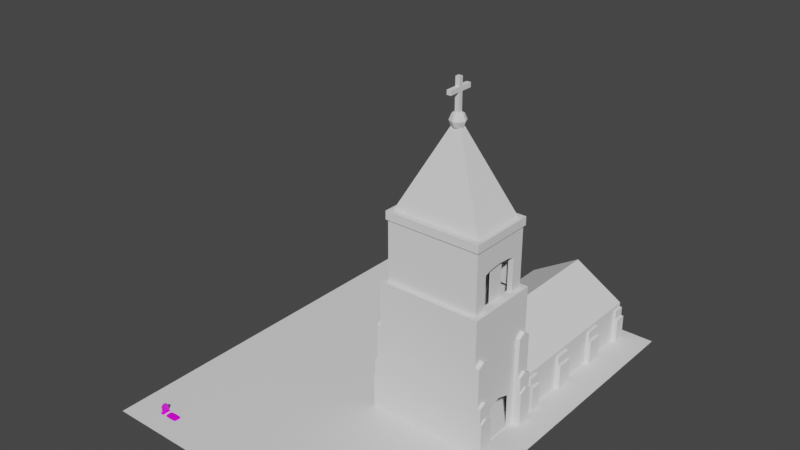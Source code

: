 # Source: GraveyardV2.blend  (saved by Blender 2.93.21; exported with 4.5.12 LTS)
import bpy
from mathutils import Matrix  # noqa: F401  (used for matrix-valued properties, if any)

bpy.ops.wm.read_factory_settings(use_empty=True)
scene = bpy.context.scene
scene.name = 'Scene'

# ---- collections
col_collection = bpy.data.collections.new('Collection'); scene.collection.children.link(col_collection)

# ---- images (referenced by path relative to the original .blend; pixels are not part of the script)
import os
ASSET_DIR = os.environ.get("B2B_ASSET_DIR", "")  # directory of the original .blend (textures are referenced by path, not embedded)
HERE = os.path.dirname(os.path.abspath(__file__))  # packed textures are extracted next to this script under _unpacked/

def load_image(name, relpath, width, height, colorspace="sRGB"):
    """Load a texture the original file referenced (path relative to the .blend, or extracted next to this script)."""
    p = next((c for c in (os.path.join(HERE, relpath), os.path.join(ASSET_DIR, relpath)) if relpath and os.path.exists(c)), "")
    if p:
        img = bpy.data.images.load(p, check_existing=True)
        img.name = name
    else:  # same state as the original file: an image datablock whose file is absent (Cycles renders it pink)
        img = bpy.data.images.new(name, width, height)
        img.source = "FILE"
        img.filepath = "//" + (relpath or name)
    img.colorspace_settings.name = colorspace
    return img
img_stone1_psd = load_image('Stone1.psd', 'Stone1.psd', 1024, 1024, 'sRGB')
img_dirt_psd = load_image('Dirt.psd', 'Dirt.psd', 1024, 1024, 'sRGB')

# ---- materials (node trees are filled in below, after node groups)
mat_stone = bpy.data.materials.new('Stone')
mat_stone.alpha_threshold = 0.0
mat_stone.use_transparent_shadow = False
mat_stone.line_color = (0.0, 0.0, 0.0, 1.0)
mat_dirt = bpy.data.materials.new('Dirt')
mat_dirt.use_transparent_shadow = False

# ---- material node trees
mat_stone.use_nodes = True; mat_stone.node_tree.nodes.clear()
_N = mat_stone.node_tree.nodes; _L = mat_stone.node_tree.links
n0 = _N.new('ShaderNodeOutputMaterial'); n0.name = 'Material Output'; n0.location = (300, 300)
n1 = _N.new('ShaderNodeBsdfPrincipled'); n1.name = 'Principled BSDF'; n1.location = (10, 300)
n1.distribution = 'GGX'
n1.subsurface_method = 'BURLEY'
n1.inputs[2].default_value = 0.4
n1.inputs[3].default_value = 1.45
n1.inputs[27].default_value = (0.0, 0.0, 0.0, 1.0)
n1.inputs[28].default_value = 1.0
n2 = _N.new('ShaderNodeTexImage'); n2.name = 'Image Texture'; n2.location = (-280, 280)
n2.image = img_stone1_psd
_L.new(n1.outputs[0], n0.inputs[0])
_L.new(n2.outputs[0], n1.inputs[0])
n0.is_active_output = True
mat_dirt.use_nodes = True; mat_dirt.node_tree.nodes.clear()
_N = mat_dirt.node_tree.nodes; _L = mat_dirt.node_tree.links
n0 = _N.new('ShaderNodeBsdfPrincipled'); n0.name = 'Principled BSDF'; n0.location = (10, 300)
n0.distribution = 'GGX'
n0.subsurface_method = 'BURLEY'
n0.inputs[3].default_value = 1.45
n0.inputs[27].default_value = (0.0, 0.0, 0.0, 1.0)
n0.inputs[28].default_value = 1.0
n1 = _N.new('ShaderNodeOutputMaterial'); n1.name = 'Material Output'; n1.location = (300, 300)
n2 = _N.new('ShaderNodeTexImage'); n2.name = 'Image Texture'; n2.location = (-280, 280)
n2.image = img_dirt_psd
_L.new(n0.outputs[0], n1.inputs[0])
_L.new(n2.outputs[0], n0.inputs[0])
n1.is_active_output = True

# ---- world
world_world = bpy.data.worlds.new('World'); scene.world = world_world
world_world.use_nodes = True; world_world.node_tree.nodes.clear()
_N = world_world.node_tree.nodes; _L = world_world.node_tree.links
n0 = _N.new('ShaderNodeOutputWorld'); n0.name = 'World Output'; n0.location = (300, 300)
n1 = _N.new('ShaderNodeBackground'); n1.name = 'Background'; n1.location = (10, 300)
n1.inputs[0].default_value = (0.05088, 0.05088, 0.05088, 1.0)
_L.new(n1.outputs[0], n0.inputs[0])
n0.is_active_output = True
world_world.color = (0.05088, 0.05088, 0.05088)
world_world.use_sun_shadow = False
world_world.sun_shadow_jitter_overblur = 0.0

# ---- meshes
me_plane = bpy.data.meshes.new('Plane')
me_plane.from_pydata([(35.1, 43.29, 0.0), (-9.753, 43.29, 0.0), (35.1, -15.55, 0.0), (-9.753, -15.55, 0.0)], [], [(0, 1, 3, 2)])
_uv = me_plane.uv_layers.new(name='UVMap')
_uv.uv.foreach_set('vector', [0.0, 0.0, 1.0, 0.0, 1.0, 1.0, 0.0, 1.0])
me_plane.use_remesh_fix_poles = True
me_plane.use_remesh_preserve_attributes = False
me_plane.update()
me_cube_018 = bpy.data.meshes.new('Cube.018')
me_cube_018.from_pydata([(-29.16, -12.86, 0.1385), (-29.16, -12.86, 1.126), (-29.16, -11.97, 0.1385), (-29.16, -11.97, 1.126), (-28.93, -12.86, 0.1385), (-28.93, -12.86, 1.126), (-28.93, -11.97, 0.1385), (-28.93, -11.97, 1.126), (-29.16, -12.26, 0.1385), (-29.16, -12.56, 0.1385), (-29.16, -12.56, 1.337), (-29.16, -12.26, 1.337), (-28.93, -12.56, 0.1385), (-28.93, -12.26, 0.1385), (-28.93, -12.26, 1.337), (-28.93, -12.56, 1.337), (-28.39, -12.85, 0.0), (-28.39, -11.98, 0.0), (-28.43, -12.7, 0.0), (-28.43, -12.12, 0.0), (-26.6, -12.85, 0.0), (-26.6, -11.98, 0.0), (-26.56, -12.7, 0.0), (-26.56, -12.12, 0.0), (-28.43, -12.12, 0.0745), (-28.39, -11.98, 0.03813), (-28.39, -12.85, 0.03813), (-28.43, -12.7, 0.0745), (-26.56, -12.12, 0.0745), (-26.6, -11.98, 0.03813), (-26.6, -12.85, 0.03813), (-26.56, -12.7, 0.0745), (-28.22, -12.11, 0.0), (-26.77, -12.11, 0.0), (-26.77, -12.71, 0.0), (-28.22, -12.71, 0.0), (-26.77, -12.93, 0.0), (-28.22, -12.93, 0.0), (-28.22, -11.89, 0.0), (-26.77, -11.89, 0.0), (-28.22, -12.11, 0.1034), (-26.77, -12.11, 0.1034), (-26.77, -12.71, 0.1034), (-28.22, -12.71, 0.1034), (-26.77, -12.93, 0.06706), (-28.22, -12.93, 0.06706), (-28.22, -11.89, 0.06706), (-26.77, -11.89, 0.06706), (-27.49, -12.09, 0.0), (-27.49, -12.73, 0.0), (-27.49, -12.97, 0.0), (-27.49, -11.86, 0.0), (-27.49, -12.09, 0.1313), (-27.49, -12.73, 0.1313), (-27.49, -12.97, 0.09494), (-27.49, -11.86, 0.09494), (-29.28, -12.61, 0.1385), (-29.28, -12.99, 0.1385), (-28.8, -11.83, 0.1385), (-29.28, -11.83, 0.1385), (-28.8, -12.22, 0.1385), (-28.8, -12.99, 0.1385), (-29.28, -12.22, 0.1385), (-28.8, -12.61, 0.1385), (-29.28, -12.61, 0.0), (-29.28, -12.99, 0.0), (-28.8, -11.83, 0.0), (-29.28, -11.83, 0.0), (-28.8, -12.22, 0.0), (-28.8, -12.99, 0.0), (-29.28, -12.22, 0.0), (-28.8, -12.61, 0.0)], [], [(8, 11, 3, 2), (2, 3, 7, 6), (12, 15, 5, 4), (4, 5, 1, 0), (8, 2, 59, 62), (15, 10, 1, 5), (7, 3, 11, 14), (14, 11, 10, 15), (12, 4, 61, 63), (6, 13, 60, 58), (6, 7, 14, 13), (13, 14, 15, 12), (0, 1, 10, 9), (9, 10, 11, 8), (34, 33, 23, 22), (36, 34, 22, 20), (33, 39, 21, 23), (42, 31, 28, 41), (44, 30, 31, 42), (41, 28, 29, 47), (19, 24, 25, 17), (39, 47, 29, 21), (23, 28, 31, 22), (21, 29, 28, 23), (16, 26, 27, 18), (37, 45, 26, 16), (22, 31, 30, 20), (18, 27, 24, 19), (20, 30, 44, 36), (50, 54, 45, 37), (17, 25, 46, 38), (51, 55, 47, 39), (24, 40, 46, 25), (52, 41, 47, 55), (26, 45, 43, 27), (54, 44, 42, 53), (27, 43, 40, 24), (53, 42, 41, 52), (19, 17, 38, 32), (48, 51, 39, 33), (16, 18, 35, 37), (50, 49, 34, 36), (18, 19, 32, 35), (49, 48, 33, 34), (35, 32, 48, 49), (37, 35, 49, 50), (32, 38, 51, 48), (43, 53, 52, 40), (45, 54, 53, 43), (40, 52, 55, 46), (38, 46, 55, 51), (36, 44, 54, 50), (60, 63, 71, 68), (57, 56, 64, 65), (58, 60, 68, 66), (4, 0, 57, 61), (13, 12, 63, 60), (2, 6, 58, 59), (9, 8, 62, 56), (0, 9, 56, 57), (64, 71, 69, 65), (67, 66, 68, 70), (70, 68, 71, 64), (56, 62, 70, 64), (61, 57, 65, 69), (59, 58, 66, 67), (63, 61, 69, 71), (62, 59, 67, 70)])
me_cube_018.polygons.foreach_set('material_index', [0, 0, 0, 0, 0, 0, 0, 0, 0, 0, 0, 0, 0, 0, 1, 1, 1, 1, 1, 1, 1, 1, 1, 1, 1, 1, 1, 1, 1, 1, 1, 1, 1, 1, 1, 1, 1, 1, 1, 1, 1, 1, 1, 1, 1, 1, 1, 1, 1, 1, 1, 1, 0, 0, 0, 0, 0, 0, 0, 0, 0, 0, 0, 0, 0, 0, 0, 0])
_uv = me_cube_018.uv_layers.new(name='UVMap')
_uv.uv.foreach_set('vector', [1.122, 0.7052, 1.122, -0.8931, 1.518, -0.612, 1.518, 0.7052, 1.819, 0.4241, 1.819, 1.741, 1.518, 1.741, 1.518, 0.4241, -0.06596, 0.7052, -0.06596, -0.8931, 0.33, -0.612, 0.33, 0.7052, 1.819, -0.8931, 1.819, 0.4241, 1.518, 0.4241, 1.518, -0.8931, 1.122, 0.7052, 1.518, 0.7052, 1.518, 0.7052, 1.122, 0.7052, -0.8579, 1.497, -0.5573, 1.497, -0.5573, 1.893, -0.8579, 1.893, -0.8579, 0.7052, -0.5573, 0.7052, -0.5573, 1.101, -0.8579, 1.101, -0.8579, 1.101, -0.5573, 1.101, -0.5573, 1.497, -0.8579, 1.497, -0.06596, 0.7052, 0.33, 0.7052, 0.33, 0.7052, -0.06596, 0.7052, -0.8579, 0.7052, -0.4619, 0.7052, -0.4619, 0.7052, -0.8579, 0.7052, -0.8579, 0.7052, -0.8579, -0.612, -0.4619, -0.8931, -0.4619, 0.7052, -0.4619, 0.7052, -0.4619, -0.8931, -0.06596, -0.8931, -0.06596, 0.7052, 0.33, 0.7052, 0.33, -0.612, 0.726, -0.8931, 0.726, 0.7052, 0.726, 0.7052, 0.726, -0.8931, 1.122, -0.8931, 1.122, 0.7052, 0.6415, 0.5418, 0.4463, 0.5418, 0.4498, 0.6097, 0.638, 0.6097, 0.713, 0.5418, 0.6415, 0.5418, 0.638, 0.6097, 0.6865, 0.5968, 0.4463, 0.5418, 0.3749, 0.5418, 0.4013, 0.5968, 0.4498, 0.6097, 0.2789, 0.0679, 0.2754, 0.0, 0.08718, 0.0, 0.08368, 0.0679, 0.3504, 0.0679, 0.3239, 0.01287, 0.2754, 0.0, 0.2789, 0.0679, 0.08368, 0.0679, 0.08718, 0.0, 0.03873, 0.01287, 0.01225, 0.0679, 0.8229, 0.6287, 0.8472, 0.6287, 0.8353, 0.5803, 0.8229, 0.5803, 0.903, 0.5289, 0.8811, 0.5289, 0.8905, 0.5839, 0.903, 0.5839, 0.7986, 0.817, 0.8229, 0.817, 0.8229, 0.6287, 0.7986, 0.6287, 0.7986, 0.8654, 0.811, 0.8654, 0.8229, 0.817, 0.7986, 0.817, 0.8229, 0.8654, 0.8353, 0.8654, 0.8472, 0.817, 0.8229, 0.817, 0.9339, 0.5289, 0.912, 0.5289, 0.9215, 0.5839, 0.9339, 0.5839, 0.7986, 0.6287, 0.8229, 0.6287, 0.811, 0.5803, 0.7986, 0.5803, 0.8229, 0.817, 0.8472, 0.817, 0.8472, 0.6287, 0.8229, 0.6287, 0.9339, 0.0, 0.9215, 0.0, 0.912, 0.05503, 0.9339, 0.05503, 0.9339, 0.292, 0.903, 0.292, 0.912, 0.5289, 0.9339, 0.5289, 0.903, 0.0, 0.8905, 0.0, 0.8811, 0.05502, 0.903, 0.05502, 0.903, 0.292, 0.872, 0.292, 0.8811, 0.5289, 0.903, 0.5289, 0.08718, 0.6097, 0.08368, 0.5418, 0.01225, 0.5418, 0.03873, 0.5968, 0.0766, 0.3048, 0.08368, 0.0679, 0.01225, 0.0679, 0.0, 0.3048, 0.3239, 0.5968, 0.3504, 0.5418, 0.2789, 0.5418, 0.2754, 0.6097, 0.3626, 0.3048, 0.3504, 0.0679, 0.2789, 0.0679, 0.286, 0.3048, 0.2754, 0.6097, 0.2789, 0.5418, 0.08368, 0.5418, 0.08718, 0.6097, 0.286, 0.3048, 0.2789, 0.0679, 0.08368, 0.0679, 0.0766, 0.3048, 0.4498, 0.0, 0.4013, 0.01287, 0.3749, 0.0679, 0.4463, 0.0679, 0.4392, 0.3048, 0.3626, 0.3048, 0.3749, 0.5418, 0.4463, 0.5418, 0.6865, 0.01287, 0.638, 0.0, 0.6415, 0.0679, 0.713, 0.0679, 0.7252, 0.3048, 0.6486, 0.3048, 0.6415, 0.5418, 0.713, 0.5418, 0.638, 0.0, 0.4498, 0.0, 0.4463, 0.0679, 0.6415, 0.0679, 0.6486, 0.3048, 0.4392, 0.3048, 0.4463, 0.5418, 0.6415, 0.5418, 0.6415, 0.0679, 0.4463, 0.0679, 0.4392, 0.3048, 0.6486, 0.3048, 0.713, 0.0679, 0.6415, 0.0679, 0.6486, 0.3048, 0.7252, 0.3048, 0.4463, 0.0679, 0.3749, 0.0679, 0.3626, 0.3048, 0.4392, 0.3048, 0.2789, 0.5418, 0.286, 0.3048, 0.0766, 0.3048, 0.08368, 0.5418, 0.3504, 0.5418, 0.3626, 0.3048, 0.286, 0.3048, 0.2789, 0.5418, 0.08368, 0.5418, 0.0766, 0.3048, 0.0, 0.3048, 0.01225, 0.5418, 0.903, 0.05502, 0.8811, 0.05502, 0.872, 0.292, 0.903, 0.292, 0.9339, 0.05503, 0.912, 0.05503, 0.903, 0.292, 0.9339, 0.292, -0.4619, 0.7052, -0.06596, 0.7052, -0.06596, 0.7052, -0.4619, 0.7052, 0.33, 0.7052, 0.726, 0.7052, 0.726, 0.7052, 0.33, 0.7052, -0.8579, 0.7052, -0.4619, 0.7052, -0.4619, 0.7052, -0.8579, 0.7052, 1.819, -0.8931, 1.518, -0.8931, 1.518, -0.8931, 1.819, -0.8931, -0.4619, 0.7052, -0.06596, 0.7052, -0.06596, 0.7052, -0.4619, 0.7052, 1.819, 0.4241, 1.518, 0.4241, 1.518, 0.4241, 1.819, 0.4241, 0.726, 0.7052, 1.122, 0.7052, 1.122, 0.7052, 0.726, 0.7052, 0.33, 0.7052, 0.726, 0.7052, 0.726, 0.7052, 0.33, 0.7052, -0.5573, 1.497, -0.2568, 1.497, -0.2568, 1.893, -0.5573, 1.893, -0.5573, 0.7052, -0.2568, 0.7052, -0.2568, 1.101, -0.5573, 1.101, -0.5573, 1.101, -0.2568, 1.101, -0.2568, 1.497, -0.5573, 1.497, 0.726, 0.7052, 1.122, 0.7052, 1.122, 0.7052, 0.726, 0.7052, 1.819, -0.8931, 1.518, -0.8931, 1.518, -0.8931, 1.819, -0.8931, 1.819, 0.4241, 1.518, 0.4241, 1.518, 0.4241, 1.819, 0.4241, -0.06596, 0.7052, 0.33, 0.7052, 0.33, 0.7052, -0.06596, 0.7052, 1.122, 0.7052, 1.518, 0.7052, 1.518, 0.7052, 1.122, 0.7052])
me_cube_018.materials.append(mat_stone)
me_cube_018.materials.append(mat_dirt)
me_cube_018.use_remesh_fix_poles = True
me_cube_018.use_remesh_preserve_attributes = False
me_cube_018.update()
me_plane_001 = bpy.data.meshes.new('Plane.001')
me_plane_001.from_pydata([(-7.335, -19.69, -5.307), (-7.335, 15.4, -5.307), (-7.335, -19.69, 1.734), (-7.335, 15.4, 0.06183), (-4.768e-07, 6.67, -5.307), (0.0, -19.69, -5.307), (0.0, 15.4, -5.307), (-7.335, 13.76, -5.307), (0.0, -19.69, 1.734), (0.0, 15.4, 4.471), (-7.335, -7.688, -5.307), (-7.335, -7.688, 0.06183), (0.0, -7.688, 4.471), (-4.768e-07, 8.742, -5.307), (-7.335, -9.228, 13.76), (-7.335, -19.69, 13.76), (0.0, -19.69, 13.76), (0.0, -9.228, 13.76), (-7.335, 13.76, 0.06183), (0.0, 13.76, 4.471), (0.0, 6.532, 4.471), (0.0, 8.88, 4.471), (0.0, -1.165, 4.471), (0.0, 1.183, 4.471), (-7.335, -1.165, 0.06183), (-7.335, 1.183, 0.06183), (-7.335, 6.532, 0.06183), (-7.335, 8.88, 0.06183), (-7.335, -1.165, -5.307), (-7.335, 1.183, -5.307), (-7.335, 6.532, -5.307), (-7.335, 8.88, -5.307), (-7.201, 8.742, -5.307), (-7.201, 6.67, -5.307), (-7.201, 1.015, -5.307), (-7.201, -0.9975, -5.307), (-7.335, 15.4, -0.5503), (-7.335, -19.69, -0.5503), (-7.335, 13.76, -0.5503), (0.0, -19.69, -0.5503), (0.0, 15.4, -0.5503), (-7.335, -1.165, -0.5503), (-7.335, 1.183, -0.5503), (-7.335, 6.532, -0.5503), (-7.335, 8.88, -0.5503), (0.0, -6.036, 4.471), (-7.335, -6.036, 0.06183), (-7.335, -6.036, -5.307), (-4.768e-07, -7.582, -5.307), (-7.335, -6.036, -0.5503), (-7.698, 15.4, -0.5503), (-7.698, 15.4, -5.307), (-7.698, 13.76, -5.307), (-7.698, -1.165, -5.307), (-7.698, 1.183, -5.307), (-7.698, 6.532, -5.307), (-7.698, 8.88, -5.307), (-7.698, 1.183, -0.5503), (-7.698, 8.88, -0.5503), (-7.698, -6.036, -5.307), (-7.698, -7.688, -5.307), (-7.698, 13.76, -0.5503), (-7.698, -7.688, -0.5503), (-7.698, -1.165, -0.5503), (-7.698, 6.532, -0.5503), (-7.698, -6.036, -0.5503), (-7.335, 15.4, -1.872), (-7.335, 1.183, -1.872), (-7.335, 8.88, -1.872), (-7.335, -19.69, -1.872), (-7.335, 13.76, -1.872), (0.0, -19.69, -1.872), (0.0, 15.4, -1.872), (-7.335, -9.228, -1.872), (-7.335, -1.165, -1.872), (-7.335, 6.532, -1.872), (-7.335, -6.036, -1.872), (-7.698, 15.4, -1.872), (-7.698, 1.183, -1.872), (-7.698, 8.88, -1.872), (-7.698, 13.76, -1.872), (-7.698, -7.688, -1.872), (-7.698, -1.165, -1.872), (-7.698, 6.532, -1.872), (-7.698, -6.036, -1.872), (-8.057, 15.4, -1.872), (-8.057, 15.4, -5.307), (-8.057, 13.76, -5.307), (-8.057, -1.165, -5.307), (-8.057, 1.183, -5.307), (-8.057, 6.532, -5.307), (-8.057, 8.88, -5.307), (-8.057, 1.183, -1.872), (-8.057, 8.88, -1.872), (-8.057, -6.036, -5.307), (-8.057, -7.688, -5.307), (-8.057, 13.76, -1.872), (-8.057, -7.688, -1.872), (-8.057, -1.165, -1.872), (-8.057, 6.532, -1.872), (-8.057, -6.036, -1.872), (-7.335, -7.688, -0.5503), (-7.335, -7.688, -1.872), (-7.335, -9.228, -5.307), (-7.335, -9.228, 0.06183), (0.0, -9.228, 4.471), (-7.201, -7.582, -5.307), (-7.335, -9.228, -0.5503), (-7.335, -11.22, 13.76), (-7.335, -17.7, 13.76), (-6.632, -18.96, 22.17), (-6.632, -17.25, 22.17), (-7.335, -17.7, -1.872), (-7.335, -11.22, -1.872), (-7.335, -11.22, -5.307), (-7.335, -17.7, -5.307), (-7.335, -11.22, 1.734), (-7.335, -17.7, 1.734), (-7.201, 13.85, -5.307), (-4.768e-07, 15.31, -5.307), (-7.335, -17.7, -0.5503), (-7.335, -11.22, -0.5503), (-7.335, -19.69, 7.236), (0.0, -19.69, 7.236), (-7.335, -9.228, 7.236), (0.0, -9.228, 7.236), (-7.335, -11.22, 7.236), (-7.335, -17.7, 7.236), (-7.916, -19.69, -0.5503), (-7.916, -19.69, 1.734), (-7.916, -19.69, -1.872), (-7.916, -19.69, -5.307), (-7.916, -11.22, -1.872), (-7.916, -9.228, -1.872), (-7.916, -9.228, -0.5503), (-7.916, -9.228, 1.734), (-7.916, -17.7, -5.307), (-7.916, -17.7, 1.734), (-7.916, -11.22, -0.5503), (-7.916, -9.228, -5.307), (-7.916, -17.7, -1.872), (-7.916, -11.22, -5.307), (-7.916, -11.22, 1.734), (-7.916, -17.7, -0.5503), (-7.916, -19.69, 7.236), (-7.916, -9.228, 7.236), (-7.916, -11.22, 7.236), (-7.916, -17.7, 7.236), (-8.326, -19.69, -0.5503), (-8.326, -19.69, 1.734), (-8.326, -19.69, -1.872), (-8.326, -19.69, -5.307), (-8.326, -11.22, -1.872), (-8.326, -9.228, -1.872), (-8.326, -9.228, -0.5503), (-8.326, -9.228, 1.734), (-8.326, -17.7, -5.307), (-8.326, -17.7, 1.734), (-8.326, -11.22, -0.5503), (-8.326, -9.228, -5.307), (-8.326, -17.7, -1.872), (-8.326, -11.22, -5.307), (-8.326, -11.22, 1.734), (-8.326, -17.7, -0.5503), (-8.547, -19.69, -1.872), (-8.547, -19.69, -0.5503), (-8.547, -19.69, -5.307), (-8.547, -11.22, -1.872), (-8.547, -9.228, -1.872), (-8.547, -17.7, -5.307), (-8.547, -11.22, -0.5503), (-8.547, -9.228, -0.5503), (-8.547, -9.228, -5.307), (-8.547, -17.7, -1.872), (-8.547, -11.22, -5.307), (-8.547, -17.7, -0.5503), (-6.632, -9.957, 13.76), (-6.632, -18.96, 13.76), (0.0, -18.96, 13.76), (0.0, -9.957, 13.76), (-6.632, -11.67, 13.76), (-6.632, -17.25, 13.76), (-6.414, -10.14, 23.14), (-6.414, -18.78, 23.14), (0.0, -18.96, 22.17), (-6.414, -11.6, 22.17), (0.0, -9.957, 22.17), (-6.632, -9.957, 22.17), (-6.632, -11.67, 22.17), (-6.414, -16.22, 22.17), (-6.837, -19.18, 22.17), (0.0, -19.18, 22.17), (-6.837, -9.741, 22.17), (-6.837, -11.53, 22.17), (0.0, -9.741, 22.17), (-6.837, -17.38, 22.17), (-6.414, -11.6, 23.14), (0.0, -10.14, 22.17), (-6.837, -19.18, 23.33), (0.0, -19.18, 23.33), (-6.837, -9.741, 23.33), (-6.837, -11.53, 23.33), (0.0, -9.741, 23.33), (-6.837, -17.38, 23.33), (-0.4921, -14.09, 34.79), (-0.4921, -14.59, 34.79), (-7.335, -12.38, 13.76), (-7.335, -16.54, 13.76), (-7.335, -16.54, -1.872), (-7.335, -12.38, -1.872), (-7.335, -12.38, -5.307), (-7.335, -16.54, -5.307), (-7.335, -12.38, 1.734), (-7.335, -16.54, 1.734), (-4.768e-07, -19.56, -5.307), (-4.768e-07, 13.85, -5.307), (-7.335, -16.54, -0.5503), (-7.335, -12.38, -0.5503), (-7.335, -16.54, 7.236), (-7.335, -12.38, 7.236), (-6.632, -12.67, 13.76), (-6.632, -16.25, 13.76), (-6.414, -17.32, 23.14), (0.0, -10.14, 23.14), (-6.632, -13.01, 22.17), (-6.632, -15.8, 22.17), (-6.414, -17.32, 22.17), (-6.414, -18.78, 22.17), (-6.837, -12.94, 22.17), (-6.837, -15.87, 22.17), (-6.414, -10.14, 22.17), (-6.414, -14.46, 22.17), (-6.837, -12.94, 23.33), (-6.837, -15.87, 23.33), (-7.335, -14.46, 13.76), (-7.201, 15.31, -5.307), (-7.335, -14.46, 1.734), (-7.201, -19.56, -5.307), (-7.335, -14.46, 0.1345), (-7.335, -14.46, 7.236), (-6.632, -14.46, 13.76), (-6.414, -16.22, 23.14), (-6.632, -14.46, 22.17), (0.0, -18.78, 22.17), (-6.837, -14.46, 22.17), (-6.414, -12.7, 22.17), (-6.837, -14.46, 23.33), (-0.4921, -14.8, 34.79), (-7.335, -19.69, -5.453), (-7.335, 15.4, -5.453), (0.0, 13.76, -5.453), (0.0, -19.69, -5.453), (0.0, 15.4, -5.453), (-7.335, 13.76, -5.453), (-7.335, -7.688, -5.453), (0.0, -7.688, -5.453), (-7.335, -1.165, -5.453), (-7.335, 1.183, -5.453), (-7.335, 6.532, -5.453), (-7.335, 8.88, -5.453), (0.0, 8.88, -5.453), (0.0, 6.532, -5.453), (0.0, 1.183, -5.453), (0.0, -1.165, -5.453), (-7.335, -6.036, -5.453), (0.0, -6.036, -5.453), (-7.698, 15.4, -5.453), (-7.698, 13.76, -5.453), (-7.698, -1.165, -5.453), (-7.698, 1.183, -5.453), (-7.698, 6.532, -5.453), (-7.698, 8.88, -5.453), (-7.698, -6.036, -5.453), (-7.698, -7.688, -5.453), (-8.057, 15.4, -5.453), (-8.057, 13.76, -5.453), (-8.057, -1.165, -5.453), (-8.057, 1.183, -5.453), (-8.057, 6.532, -5.453), (-8.057, 8.88, -5.453), (-8.057, -6.036, -5.453), (-8.057, -7.688, -5.453), (-7.335, -9.228, -5.453), (0.0, -9.228, -5.453), (-7.335, -11.22, -5.453), (-7.335, -17.7, -5.453), (0.0, -11.22, -5.453), (0.0, -17.7, -5.453), (-7.916, -19.69, -5.453), (-7.916, -17.7, -5.453), (-7.916, -9.228, -5.453), (-7.916, -11.22, -5.453), (-8.326, -19.69, -5.453), (-8.326, -17.7, -5.453), (-8.326, -9.228, -5.453), (-8.326, -11.22, -5.453), (-8.547, -19.69, -5.453), (-8.547, -17.7, -5.453), (-8.547, -9.228, -5.453), (-8.547, -11.22, -5.453), (-7.335, -12.38, -5.453), (-7.335, -16.54, -5.453), (0.0, -12.38, -5.453), (0.0, -16.54, -5.453), (-7.335, -14.46, -5.453), (0.0, -14.46, -5.453), (-4.768e-07, 1.015, -5.307), (-4.768e-07, -0.9975, -5.307), (-7.201, -6.142, -5.307), (-4.768e-07, -6.142, -5.307), (-7.564, 15.31, -5.307), (-7.564, 13.85, -5.307), (-7.564, -0.9975, -5.307), (-7.564, 1.015, -5.307), (-7.564, 6.67, -5.307), (-7.564, 8.742, -5.307), (-7.564, -6.142, -5.307), (-7.564, -7.582, -5.307), (-7.923, 15.31, -5.307), (-7.923, 13.85, -5.307), (-7.923, -0.9975, -5.307), (-7.923, 1.015, -5.307), (-7.923, 6.67, -5.307), (-7.923, 8.742, -5.307), (-7.923, -6.142, -5.307), (-7.923, -7.582, -5.307), (-7.201, -9.361, -5.307), (-4.768e-07, -9.361, -5.307), (-7.201, -11.08, -5.307), (-7.201, -17.83, -5.307), (-4.768e-07, -11.08, -5.307), (-4.768e-07, -17.83, -5.307), (-7.782, -19.56, -5.307), (-7.782, -17.83, -5.307), (-7.782, -9.361, -5.307), (-7.782, -11.08, -5.307), (-8.192, -19.56, -5.307), (-8.192, -17.83, -5.307), (-8.192, -9.361, -5.307), (-8.192, -11.08, -5.307), (-8.413, -19.56, -5.307), (-8.413, -17.83, -5.307), (-8.413, -9.361, -5.307), (-8.413, -11.08, -5.307), (-7.201, -12.38, -5.307), (-7.201, -16.54, -5.307), (-6.258e-07, -12.38, -5.307), (-6.258e-07, -16.54, -5.307), (-7.201, -14.46, -5.307), (-6.258e-07, -14.46, -5.307), (-7.335, -14.46, -5.307), (-4.768e-07, -19.56, -1.872), (-7.201, -19.56, -1.872), (-7.782, -19.56, -1.872), (-8.192, -19.56, -1.872), (-8.413, -19.56, -1.872), (-4.768e-07, -19.56, -0.7067), (-7.201, -19.56, -0.7067), (-7.782, -19.56, -0.7067), (-8.192, -19.56, -0.7067), (-8.413, -19.56, -0.7067), (-4.768e-07, -19.56, 1.557), (-7.201, -19.56, 1.557), (-7.782, -19.56, 1.557), (-8.192, -19.56, 1.557), (-4.768e-07, -19.56, 7.068), (-7.201, -19.56, 7.068), (-7.782, -19.56, 7.068), (0.0, -19.56, 13.56), (-7.201, -19.56, 13.56), (-8.413, -17.83, -1.872), (-8.192, -17.83, -0.7067), (-8.413, -17.83, -0.7067), (-7.782, -17.83, 1.557), (-8.192, -17.83, 1.557), (-7.201, -17.83, 7.068), (-7.782, -17.83, 7.068), (-7.201, -17.83, 13.56), (-7.201, -17.83, -1.872), (-7.782, -17.83, -1.872), (-8.192, -17.83, -1.872), (-7.201, -17.83, -0.7067), (-7.782, -17.83, -0.7067), (-7.201, -17.83, 1.557), (-7.201, -16.54, 7.068), (-7.201, -16.54, -1.872), (-7.201, -16.54, -0.5503), (-7.201, -16.54, 1.557), (-7.201, 8.742, -1.983), (-7.201, 6.67, -1.983), (-7.201, 1.015, -1.983), (-7.201, -0.9975, -1.983), (-7.201, -7.582, -1.983), (-7.201, 13.85, -1.983), (-7.201, -6.142, -1.983), (-7.564, 13.85, -1.983), (-7.564, -0.9975, -1.983), (-7.564, 1.015, -1.983), (-7.564, 6.67, -1.983), (-7.564, 8.742, -1.983), (-7.564, -6.142, -1.983), (-7.564, -7.582, -1.983), (-7.923, 15.31, -1.983), (-7.923, 13.85, -1.983), (-7.923, -0.9975, -1.983), (-7.923, 1.015, -1.983), (-7.923, 6.67, -1.983), (-7.923, 8.742, -1.983), (-7.923, -6.142, -1.983), (-7.923, -7.582, -1.983), (-7.201, -9.361, -1.983), (-7.201, -11.08, -1.983), (-7.782, -9.361, -1.983), (-7.782, -11.08, -1.983), (-8.192, -9.361, -1.983), (-8.192, -11.08, -1.983), (-8.413, -9.361, -1.983), (-8.413, -11.08, -1.983), (-7.201, -12.38, -1.983), (-7.201, -7.582, -0.6385), (-7.201, -9.361, -0.6385), (-7.201, -11.08, -0.6385), (-7.782, -9.361, -0.6385), (-7.782, -11.08, -0.6385), (-8.192, -9.361, -0.6385), (-8.192, -11.08, -0.6385), (-8.413, -9.361, -0.6385), (-8.413, -11.08, -0.6385), (-7.201, -12.38, -0.5503), (-7.201, -9.361, 0.06183), (-7.201, -11.08, 1.625), (-7.782, -9.361, 1.625), (-7.782, -11.08, 1.625), (-8.192, -9.361, 1.625), (-8.192, -11.08, 1.625), (-7.201, -12.38, 1.625), (-7.564, -7.582, -0.6385), (-7.564, -6.142, -0.6385), (-7.201, -6.142, -0.6385), (-7.201, 8.742, -0.6385), (-7.201, 6.67, -0.6385), (-7.201, 1.015, -0.6385), (-7.201, -0.9975, -0.6385), (-7.201, 13.85, -0.6385), (-7.564, 13.85, -0.6385), (-7.564, -0.9975, -0.6385), (-7.564, 1.015, -0.6385), (-7.564, 6.67, -0.6385), (-7.564, 8.742, -0.6385), (-7.564, 15.31, -1.983), (-7.201, 15.31, -1.983), (-7.564, 15.31, -0.6385), (-7.201, 15.31, -0.6385), (-4.768e-07, 15.31, -1.983), (-4.768e-07, 15.31, -0.6385), (-7.201, -7.582, 0.06183), (-7.201, -6.142, 0.06183), (-7.201, 8.742, 0.06183), (-7.201, 6.67, 0.06183), (-7.201, 1.015, 0.06183), (-7.201, -0.9975, 0.06183), (-7.201, 13.85, 0.06183), (-7.201, 15.31, 0.06183), (-4.768e-07, 15.31, 0.06183), (0.0, -7.582, 4.293), (0.0, -6.142, 4.293), (0.0, 8.742, 4.293), (0.0, 6.67, 4.293), (0.0, 1.015, 4.293), (0.0, -0.9975, 4.293), (0.0, 13.85, 4.293), (-4.768e-07, 15.31, 4.293), (0.0, -9.361, 4.293), (-7.201, -14.46, 0.1345), (-7.201, -14.46, 1.625), (-7.201, -11.08, 7.068), (-7.782, -9.361, 7.068), (-7.782, -11.08, 7.068), (-7.201, -12.38, 7.068), (-7.201, -14.46, 7.068), (-7.201, -9.361, 1.625), (-7.201, -9.361, 7.068), (-4.768e-07, -9.361, 5.066), (-4.768e-07, -9.361, 7.068), (-7.201, -16.54, 13.56), (-7.201, -11.08, 13.56), (-7.201, -12.38, 13.56), (-7.201, -14.46, 13.56), (-7.201, -9.361, 13.56), (0.0, -9.361, 13.56), (0.0, -18.78, 13.56), (-6.414, -18.78, 13.56), (-6.414, -17.32, 13.56), (-6.414, -16.22, 13.56), (-6.414, -11.6, 13.56), (-6.414, -12.7, 13.56), (-6.414, -14.46, 13.56), (-6.414, -10.14, 13.56), (0.0, -10.14, 13.56), (-6.414, -14.46, 23.14), (0.0, -18.78, 23.14), (-6.414, -12.7, 23.14), (0.0, -11.6, 23.14), (0.0, -17.32, 23.14), (0.0, -16.22, 23.14), (0.0, -14.46, 23.14), (0.0, -12.7, 23.14), (-7.335, -10.22, 13.76), (-7.335, -10.22, 7.895), (-7.916, -10.22, 2.224), (-7.916, -10.22, 7.895), (-8.326, -10.22, -0.0605), (-8.326, -10.22, 2.224), (-8.547, -10.22, -1.872), (-8.547, -10.22, -0.0605), (-8.547, -10.22, -5.307), (-0.4921, -14.23, 34.79), (-7.335, -10.22, -5.453), (0.0, -10.22, -5.453), (-7.916, -10.22, -5.453), (-8.326, -10.22, -5.453), (-8.547, -10.22, -5.453), (-7.335, -18.7, 13.76), (-7.335, -18.7, 7.895), (-7.916, -18.7, 2.224), (-7.916, -18.7, 7.895), (-8.326, -18.7, 2.224), (-8.326, -18.7, -0.0605), (-8.547, -18.7, -5.307), (-8.547, -18.7, -1.872), (-8.547, -18.7, -0.0605), (-7.335, -18.7, -5.453), (0.0, -18.7, -5.453), (-7.916, -18.7, -5.453), (-8.326, -18.7, -5.453), (-8.547, -18.7, -5.453), (0.0, -18.96, 18.53), (-6.632, -11.67, 18.53), (-6.632, -9.957, 18.53), (0.0, -9.957, 18.53), (-6.632, -18.96, 18.53), (-6.632, -17.25, 18.53), (-6.632, -12.67, 18.82), (-6.632, -16.25, 18.82), (-6.632, -14.46, 19.0), (-6.414, -10.14, 18.53), (0.0, -10.14, 18.53), (0.0, -18.78, 18.53), (-6.414, -14.46, 19.13), (-6.414, -18.78, 18.53), (-6.414, -17.32, 18.65), (-6.414, -12.7, 18.95), (-6.414, -16.22, 18.95), (-6.414, -11.6, 18.65), (-6.083, -16.25, 13.76), (-6.083, -17.25, 13.76), (-6.083, -17.25, 18.53), (-6.083, -11.67, 13.76), (-6.083, -12.67, 13.76), (-6.083, -14.46, 13.76), (-6.083, -11.67, 18.53), (-6.083, -12.67, 18.82), (-6.083, -16.25, 18.82), (-6.083, -14.46, 19.0), (-5.918, -17.32, 13.56), (-5.918, -16.22, 13.56), (-5.918, -11.6, 13.56), (-5.918, -12.7, 13.56), (-5.918, -14.46, 13.56), (-5.918, -14.46, 19.13), (-5.918, -17.32, 18.65), (-5.918, -12.7, 18.95), (-5.918, -16.22, 18.95), (-5.918, -11.6, 18.65), (0.0, -14.8, 34.79), (-6.083, -15.44, 13.76), (-6.083, -15.44, 18.94), (0.0, -14.09, 34.79), (-6.083, -13.32, 13.76), (-6.083, -13.32, 18.92), (-5.918, -14.46, 13.76), (-5.918, -14.46, 19.0), (-5.918, -15.44, 13.76), (-5.918, -15.44, 18.94), (-5.918, -13.32, 13.76), (-5.918, -13.32, 18.92), (-6.414, -15.43, 22.17), (-6.414, -15.43, 23.14), (0.0, -15.43, 23.14), (-6.414, -15.43, 19.06), (-5.918, -15.43, 19.06), (-6.414, -13.33, 22.17), (-6.414, -13.33, 23.14), (0.0, -13.33, 23.14), (-6.414, -13.33, 19.05), (-5.918, -13.33, 19.05), (-5.918, -11.67, 13.76), (-5.918, -12.67, 13.76), (-5.918, -11.67, 18.53), (-5.918, -12.67, 18.82), (-5.918, -16.25, 13.76), (-5.918, -17.25, 13.76), (-5.918, -17.25, 18.53), (-5.918, -16.25, 18.82), (-6.273, -18.4, 23.33), (0.0, -18.4, 23.33), (-6.273, -12.01, 23.33), (0.0, -10.51, 23.33), (-6.273, -10.51, 23.33), (-6.273, -15.64, 23.33), (-6.273, -16.9, 23.33), (-6.273, -13.18, 23.33), (-6.273, -14.46, 23.33), (-0.4921, -14.67, 34.79), (0.0, -14.67, 34.79), (0.0, -14.3, 34.79), (0.0, -14.23, 34.79), (-0.4921, -14.3, 34.79), (0.0, -14.59, 34.79), (-0.4921, -14.45, 34.79), (0.0, -14.45, 34.79), (0.0, -13.67, 36.01), (0.0, -13.35, 35.23), (0.0, -13.67, 34.46), (0.0, -16.28, 38.65), (0.0, -14.15, 39.25), (0.0, -14.15, 38.65), (0.0, -14.73, 39.25), (0.0, -14.73, 38.65), (0.0, -14.73, 40.45), (0.0, -14.73, 35.8), (0.0, -14.15, 40.45), (0.0, -14.15, 35.8), (0.0, -14.44, 34.14), (0.0, -15.22, 36.01), (0.0, -15.54, 35.23), (0.0, -15.22, 34.46), (0.0, -14.44, 36.33), (-0.5458, -14.99, 36.01), (-0.7718, -15.22, 35.23), (-0.5458, -14.99, 34.46), (-0.7718, -14.44, 36.01), (-1.092, -14.44, 35.23), (-0.7718, -14.44, 34.46), (-0.5458, -13.9, 36.01), (-0.7718, -13.67, 35.23), (-0.5458, -13.9, 34.46), (-0.2906, -14.73, 35.8), (-0.2906, -14.73, 40.45), (-0.2906, -14.15, 35.8), (-0.2906, -14.15, 40.45), (-0.2906, -14.73, 38.65), (-0.2906, -14.73, 39.25), (-0.2906, -14.15, 39.25), (-0.2906, -14.15, 38.65), (-0.2906, -16.28, 38.65), (-0.2906, -16.28, 39.25), (-0.2906, -12.6, 39.25), (-0.2906, -12.6, 38.65), (-4.946, -6.142, -5.307), (-4.946, 8.742, -5.307), (-4.946, 6.67, -5.307), (-4.946, 1.015, -5.307), (-4.405, -18.78, 23.14), (-4.946, -0.9975, -5.307), (-4.946, -7.582, -5.307), (-4.405, -18.78, 22.17), (-4.405, -10.14, 23.14), (-4.946, -19.56, -5.307), (-4.946, 13.85, -5.307), (-4.946, 15.31, -5.307), (-4.405, -10.14, 22.17), (-4.946, -9.361, -5.307), (-4.946, -17.83, -5.307), (-4.946, -11.08, -5.307), (-4.946, -16.54, -5.307), (-4.946, -12.38, -5.307), (-4.946, -14.46, -5.307), (-4.946, -19.56, -1.872), (-4.946, -19.56, -0.7067), (-4.946, -19.56, 1.557), (-4.946, -19.56, 7.068), (-4.946, -19.56, 13.56), (-4.946, 15.31, -1.983), (-4.946, 15.31, -0.6385), (-4.946, 15.31, 0.06183), (-4.946, -7.582, 1.387), (-4.946, -6.142, 1.387), (-4.946, -0.9975, 1.387), (-4.946, 1.015, 1.387), (-4.946, 6.67, 1.387), (-4.946, 8.742, 1.387), (-4.946, 13.85, 1.387), (-4.946, 15.31, 1.387), (-4.946, -9.361, 1.387), (-4.946, -9.361, 2.703), (-4.946, -9.361, 7.068), (-4.946, -9.361, 13.56), (-4.405, -18.78, 13.56), (-4.405, -10.14, 13.56), (-4.405, -16.22, 23.14), (-4.405, -17.32, 23.14), (-4.405, -12.7, 23.14), (-4.405, -14.46, 23.14), (-4.405, -11.6, 23.14), (-4.405, -18.78, 18.53), (-4.405, -10.14, 18.53), (-4.405, -15.43, 23.14), (-4.405, -13.33, 23.14), (-5.139, 15.4, -5.307), (-5.139, 15.4, 1.382), (-5.139, -19.69, -5.307), (-5.139, -19.69, 1.734), (-5.139, 13.76, 1.382), (-5.139, -19.69, 13.76), (-4.646, -18.96, 22.17), (-5.139, -9.228, 13.76), (-5.139, 8.88, 1.382), (-5.139, 6.532, 1.382), (-5.139, 1.183, 1.382), (-5.139, -1.165, 1.382), (-5.139, -19.69, -0.5503), (-5.139, 15.4, -0.5503), (-5.139, -6.036, 1.382), (-5.139, 15.4, -1.872), (-5.139, -19.69, -1.872), (-5.139, -7.688, 1.382), (-5.139, -9.228, 1.382), (-4.646, -9.957, 22.17), (-5.139, -19.69, 7.236), (-5.139, -9.228, 7.236), (-4.646, -18.96, 13.76), (-4.646, -9.957, 13.76), (-4.79, -19.18, 22.17), (-4.79, -9.741, 22.17), (-4.79, -19.18, 23.33), (-4.79, -9.741, 23.33), (-5.139, 15.4, -5.453), (-5.139, 13.76, -5.453), (-5.139, -19.69, -5.453), (-5.139, -7.688, -5.453), (-5.139, -1.165, -5.453), (-5.139, 1.183, -5.453), (-5.139, 6.532, -5.453), (-5.139, 8.88, -5.453), (-5.139, -6.036, -5.453), (-5.139, -9.228, -5.453), (-5.139, -17.7, -5.453), (-5.139, -11.22, -5.453), (-5.139, -16.54, -5.453), (-5.139, -12.38, -5.453), (-5.139, -14.46, -5.453), (-5.139, -10.22, -5.453), (-5.139, -18.7, -5.453), (-4.646, -18.96, 18.53), (-4.646, -9.957, 18.53), (-0.3448, -14.8, 34.79), (-0.3448, -14.09, 34.79), (-4.395, -18.4, 23.33), (-4.395, -10.51, 23.33), (-0.3448, -14.67, 34.79), (-0.3448, -14.23, 34.79), (-0.3448, -14.59, 34.79), (-0.3448, -14.3, 34.79), (-0.3448, -14.45, 34.79), (0.0, -16.28, 39.25), (0.0, -12.6, 38.65), (0.0, -12.6, 39.25)], [], [(49, 101, 11, 46), (713, 710, 3, 18), (675, 347, 349, 677), (107, 73, 133, 134), (677, 349, 346, 676), (673, 331, 347, 675), (722, 36, 3, 710), (38, 44, 27, 18), (721, 39, 8, 712), (43, 42, 25, 26), (337, 341, 340, 336), (523, 122, 15, 522), (730, 124, 14, 716), (728, 187, 192, 734), (729, 123, 16, 714), (723, 720, 24, 46), (719, 718, 26, 25), (338, 342, 343, 339), (326, 334, 335, 328), (41, 24, 25, 42), (43, 26, 27, 44), (717, 27, 26, 718), (719, 25, 24, 720), (36, 38, 18, 3), (329, 333, 332, 237), (717, 713, 18, 27), (334, 338, 339, 335), (74, 41, 63, 82), (102, 101, 62, 81), (75, 67, 42, 43), (725, 71, 39, 721), (70, 68, 44, 38), (724, 66, 36, 722), (0, 69, 130, 131), (41, 42, 57, 63), (74, 76, 49, 41), (726, 723, 46, 11), (333, 337, 336, 332), (41, 49, 46, 24), (77, 80, 61, 50), (83, 64, 58, 79), (82, 63, 57, 78), (84, 81, 62, 65), (67, 29, 54, 78), (75, 43, 64, 83), (101, 49, 65, 62), (676, 346, 330, 674), (76, 47, 59, 84), (70, 38, 61, 80), (38, 36, 50, 61), (68, 31, 56, 79), (668, 214, 331, 673), (43, 44, 58, 64), (665, 672, 327, 48), (66, 1, 51, 77), (36, 66, 77, 50), (44, 68, 79, 58), (7, 70, 80, 52), (49, 76, 84, 65), (30, 75, 83, 55), (42, 67, 78, 57), (82, 78, 92, 98), (315, 323, 322, 314), (84, 59, 94, 100), (81, 84, 100, 97), (28, 47, 76, 74), (73, 103, 139, 133), (709, 1, 66, 724), (7, 31, 68, 70), (711, 5, 71, 725), (30, 29, 67, 75), (10, 102, 81, 60), (28, 74, 82, 53), (94, 95, 97, 100), (88, 98, 92, 89), (90, 99, 93, 91), (86, 87, 96, 85), (83, 79, 93, 99), (77, 51, 86, 85), (80, 77, 85, 96), (313, 321, 320, 312), (52, 80, 96, 87), (310, 318, 319, 311), (60, 81, 97, 95), (316, 324, 325, 317), (53, 82, 98, 88), (78, 54, 89, 92), (55, 83, 99, 90), (79, 56, 91, 93), (726, 11, 104, 727), (11, 101, 107, 104), (235, 310, 311, 118), (102, 10, 103, 73), (101, 102, 73, 107), (37, 2, 129, 128), (211, 115, 112, 208), (2, 122, 144, 129), (208, 112, 120, 216), (715, 184, 191, 733), (180, 537, 538, 176), (508, 126, 108, 507), (218, 127, 109, 207), (32, 315, 314, 33), (308, 316, 317, 106), (508, 124, 145, 510), (216, 120, 117, 213), (213, 117, 127, 218), (69, 37, 128, 130), (712, 8, 123, 729), (727, 104, 124, 730), (117, 120, 143, 137), (664, 659, 309, 307), (509, 135, 155, 512), (137, 143, 163, 157), (135, 134, 154, 155), (34, 313, 312, 35), (138, 142, 162, 158), (509, 142, 146, 510), (524, 129, 144, 525), (124, 104, 135, 145), (670, 669, 215, 119), (661, 660, 32, 33), (104, 107, 134, 135), (523, 127, 147, 525), (114, 113, 132, 141), (112, 115, 136, 140), (116, 126, 146, 142), (113, 121, 138, 132), (127, 117, 137, 147), (121, 116, 142, 138), (120, 112, 140, 143), (527, 148, 149, 526), (664, 662, 34, 35), (161, 152, 167, 174), (511, 154, 171, 514), (163, 160, 173, 175), (511, 158, 162, 512), (524, 137, 157, 526), (141, 132, 152, 161), (128, 129, 149, 148), (140, 136, 156, 160), (133, 139, 159, 153), (130, 128, 148, 150), (132, 138, 158, 152), (134, 133, 153, 154), (131, 130, 150, 151), (143, 140, 160, 163), (529, 164, 165, 530), (528, 166, 164, 529), (515, 174, 167, 513), (513, 167, 170, 514), (150, 148, 165, 164), (153, 159, 172, 168), (160, 156, 169, 173), (674, 330, 327, 672), (151, 150, 164, 166), (154, 153, 168, 171), (152, 158, 170, 167), (527, 163, 175, 530), (591, 245, 501, 592), (14, 507, 180, 176), (708, 702, 506, 593), (177, 540, 541, 181), (207, 109, 181, 221), (716, 14, 176, 732), (714, 16, 178, 731), (594, 551, 245, 591), (109, 522, 181), (671, 197, 223, 667), (543, 541, 111, 225), (755, 538, 187, 728), (754, 536, 184, 715), (538, 537, 188, 187), (541, 540, 110, 111), (229, 195, 203, 233), (195, 190, 198, 203), (227, 226, 222, 183), (225, 111, 195, 229), (226, 189, 241, 222), (192, 193, 201, 200), (201, 232, 611, 606), (233, 609, 612, 246), (111, 110, 190, 195), (553, 545, 230, 185), (586, 231, 499, 587), (734, 192, 200, 736), (733, 191, 199, 735), (666, 227, 183, 663), (706, 546, 197, 671), (550, 552, 189, 226), (736, 200, 608, 759), (188, 224, 228, 193), (544, 542, 579, 563), (549, 550, 226, 227), (589, 548, 231, 586), (193, 228, 232, 201), (242, 225, 229, 244), (537, 542, 224, 188), (244, 229, 233, 246), (701, 700, 504, 503), (185, 230, 182, 196), (108, 206, 220, 180), (496, 495, 567, 568), (116, 212, 219, 126), (234, 207, 221, 240), (121, 217, 212, 116), (236, 213, 218, 239), (661, 662, 306, 4), (669, 660, 13, 215), (126, 219, 206, 108), (238, 216, 213, 236), (113, 209, 217, 121), (114, 210, 209, 113), (565, 568, 580, 582, 600), (659, 665, 48, 309), (219, 239, 234, 206), (217, 238, 236, 212), (212, 236, 239, 219), (245, 185, 196, 501), (611, 612, 619, 617), (542, 544, 242, 224), (551, 553, 185, 245), (228, 244, 246, 232), (543, 544, 563, 576), (705, 549, 227, 666), (745, 265, 255, 740), (738, 250, 260, 744), (743, 261, 262, 742), (752, 746, 283, 518), (741, 256, 257, 742), (743, 258, 259, 744), (737, 252, 250, 738), (257, 256, 268, 269), (741, 263, 265, 745), (264, 254, 273, 272), (259, 258, 270, 271), (249, 253, 267, 266), (272, 273, 281, 280), (266, 267, 275, 274), (269, 268, 276, 277), (271, 270, 278, 279), (740, 255, 283, 746), (753, 747, 287, 532), (750, 748, 286, 302), (533, 288, 292, 534), (519, 291, 295, 520), (531, 248, 288, 533), (517, 284, 291, 519), (520, 295, 299, 521), (534, 292, 296, 535), (747, 749, 303, 287), (751, 750, 302, 305), (749, 751, 305, 303), (350, 211, 345, 348), (304, 301, 211, 350), (336, 340, 355, 354), (668, 237, 352, 678), (237, 332, 353, 352), (332, 336, 354, 353), (354, 355, 360, 359), (352, 353, 358, 357), (353, 354, 359, 358), (678, 352, 357, 679), (358, 359, 364, 363), (357, 358, 363, 362), (679, 357, 362, 680), (362, 363, 367, 366), (680, 362, 366, 681), (681, 366, 369, 682), (366, 367, 376, 375), (355, 340, 341, 370), (360, 355, 370, 372), (369, 366, 375, 377), (363, 364, 374, 373), (367, 363, 373, 376), (359, 360, 372, 371), (364, 359, 371, 374), (378, 381, 382, 379), (379, 382, 371, 380), (371, 372, 370, 380), (381, 383, 373, 382), (373, 374, 371, 382), (375, 376, 373, 383), (375, 383, 387, 384), (383, 381, 386, 387), (381, 378, 385, 386), (370, 341, 337, 380), (333, 379, 380, 337), (329, 378, 379, 333), (345, 385, 378, 329), (208, 385, 345, 211), (208, 216, 386, 385), (348, 344, 210, 350), (32, 118, 393, 388), (328, 335, 413, 411), (33, 314, 398, 389), (325, 324, 408, 409), (308, 35, 391, 394), (34, 33, 389, 390), (322, 323, 407, 406), (326, 106, 392, 410), (320, 321, 405, 404), (313, 34, 390, 397), (317, 325, 409, 401), (319, 318, 402, 403), (35, 312, 396, 391), (343, 342, 416, 417), (338, 334, 412, 414), (323, 315, 399, 407), (106, 317, 401, 392), (339, 343, 417, 415), (311, 319, 403, 395), (314, 322, 406, 398), (315, 32, 388, 399), (342, 338, 414, 416), (324, 316, 400, 408), (335, 339, 415, 413), (321, 313, 397, 405), (118, 311, 395, 393), (316, 308, 394, 400), (312, 320, 404, 396), (334, 326, 410, 412), (344, 328, 411, 418), (413, 415, 425, 423), (415, 417, 427, 425), (410, 392, 419, 420), (412, 410, 420, 422), (416, 414, 424, 426), (411, 413, 423, 421), (414, 412, 422, 424), (418, 411, 421, 428), (417, 416, 426, 427), (210, 344, 418, 209), (209, 418, 428, 217), (426, 424, 425, 427), (421, 423, 432, 430), (423, 425, 434, 432), (422, 420, 429, 431), (424, 422, 431, 433), (425, 424, 433, 434), (428, 421, 430, 435), (409, 408, 400, 401), (436, 419, 392, 401), (400, 394, 438, 437), (400, 437, 436, 401), (397, 390, 441, 446), (399, 388, 439, 448), (390, 389, 440, 441), (391, 396, 445, 442), (389, 398, 447, 440), (393, 395, 444, 443), (388, 393, 443, 439), (391, 442, 438, 394), (404, 405, 397, 396), (446, 445, 396, 397), (406, 407, 399, 398), (448, 447, 398, 399), (395, 403, 402, 449), (449, 450, 452, 451), (395, 449, 451, 444), (310, 449, 402, 318), (235, 450, 449, 310), (684, 683, 453, 454), (670, 683, 450, 235), (436, 437, 438, 419), (441, 442, 445, 446), (439, 440, 447, 448), (443, 444, 451, 452), (440, 439, 457, 458), (439, 443, 461, 457), (419, 438, 456, 455), (684, 454, 463, 685), (443, 452, 462, 461), (441, 440, 458, 459), (438, 442, 460, 456), (442, 441, 459, 460), (687, 686, 455, 456), (688, 469, 465, 687), (689, 468, 469, 688), (690, 467, 468, 689), (691, 466, 467, 690), (692, 470, 466, 691), (693, 471, 470, 692), (685, 463, 471, 693), (419, 455, 429, 420), (686, 694, 429, 455), (206, 234, 240, 220), (239, 218, 207, 234), (473, 238, 217, 428), (238, 473, 386, 216), (431, 432, 434, 433), (435, 430, 475, 478), (430, 432, 477, 475), (432, 431, 476, 477), (474, 473, 428, 435), (387, 386, 473, 474), (476, 431, 480, 481), (431, 429, 480), (696, 695, 482, 483), (694, 695, 480, 429), (477, 476, 481, 475), (475, 481, 488, 485), (478, 475, 485, 486), (474, 435, 478, 479), (387, 474, 479, 384), (375, 384, 484, 377), (697, 488, 481, 696), (697, 489, 498, 699), (486, 485, 494, 495), (377, 484, 493, 492), (485, 488, 497, 494), (682, 369, 491, 698), (479, 478, 486, 487), (369, 377, 492, 491), (384, 479, 487, 484), (702, 704, 502, 506), (707, 703, 505, 588), (704, 667, 223, 502), (663, 701, 503, 500), (115, 211, 301, 285), (115, 285, 289, 136), (136, 289, 293, 156), (169, 156, 293, 297), (528, 169, 297, 535), (166, 296, 292, 151), (151, 292, 288, 131), (0, 131, 288, 248), (711, 0, 248, 739), (304, 350, 210, 300), (210, 114, 284, 300), (141, 291, 284, 114), (161, 295, 291, 141), (161, 174, 299, 295), (515, 172, 298, 521), (159, 294, 298, 172), (139, 290, 294, 159), (139, 103, 282, 290), (10, 254, 282, 103), (10, 60, 273, 254), (95, 281, 273, 60), (95, 94, 280, 281), (94, 59, 272, 280), (47, 264, 272, 59), (47, 28, 256, 264), (28, 53, 268, 256), (88, 276, 268, 53), (89, 277, 276, 88), (54, 269, 277, 89), (29, 257, 269, 54), (29, 30, 258, 257), (30, 55, 270, 258), (90, 278, 270, 55), (91, 279, 278, 90), (56, 271, 279, 91), (56, 31, 259, 271), (31, 7, 253, 259), (7, 52, 267, 253), (87, 275, 267, 52), (87, 86, 274, 275), (86, 51, 266, 274), (1, 249, 266, 51), (709, 6, 252, 737), (174, 515, 521, 299), (294, 520, 521, 298), (282, 517, 519, 290), (290, 519, 520, 294), (748, 752, 518, 286), (608, 606, 516, 204), (168, 513, 514, 171), (172, 515, 513, 168), (154, 511, 512, 155), (158, 511, 514, 170), (135, 509, 510, 145), (142, 509, 512, 162), (126, 508, 510, 146), (124, 508, 507, 14), (166, 528, 535, 296), (293, 534, 535, 297), (285, 531, 533, 289), (289, 533, 534, 293), (739, 753, 532, 251), (148, 527, 530, 165), (169, 528, 529, 173), (173, 529, 530, 175), (129, 524, 526, 149), (163, 527, 526, 157), (122, 523, 525, 144), (137, 524, 525, 147), (127, 523, 522, 109), (610, 604, 247, 613), (200, 201, 606, 608), (224, 242, 244, 228), (180, 220, 558, 557), (487, 486, 495, 496), (731, 178, 536, 754), (732, 176, 538, 755), (542, 537, 560, 561), (698, 491, 549, 705), (700, 707, 588, 504), (548, 589, 590, 569), (491, 492, 550, 549), (580, 581, 583, 582), (699, 498, 546, 706), (494, 497, 545, 553), (578, 559, 563, 579), (221, 181, 555, 554), (484, 487, 496, 493), (544, 543, 225, 242), (181, 541, 556, 555), (541, 543, 562, 556), (537, 180, 557, 560), (589, 552, 572, 590), (494, 553, 573, 566), (495, 494, 566, 567), (550, 492, 564, 570), (492, 493, 565, 564), (594, 548, 569, 595), (220, 240, 559, 578, 558), (552, 550, 570, 572), (553, 551, 571, 573), (240, 221, 554, 575, 559), (559, 575, 576, 563), (584, 585, 581, 580), (735, 199, 605, 758), (552, 589, 586, 189), (189, 586, 587, 241), (551, 594, 595, 571), (548, 594, 591, 231), (703, 708, 593, 505), (231, 591, 592, 499), (567, 597, 584, 580, 568), (187, 188, 193, 192), (561, 560, 598, 599), (560, 557, 596, 598), (557, 558, 597, 596), (561, 599, 585, 579), (571, 595, 585, 599), (595, 569, 581, 585), (583, 581, 569, 590), (556, 562, 603, 602), (554, 555, 601, 600), (555, 556, 602, 601), (554, 600, 582, 575), (564, 565, 600, 601), (564, 601, 602, 570), (572, 570, 602, 603), (562, 576, 583, 603), (572, 603, 583, 590), (575, 582, 583, 576), (558, 578, 584, 597), (567, 566, 596, 597), (573, 598, 596, 566), (573, 571, 599, 598), (579, 585, 584, 578), (762, 764, 619, 205), (760, 613, 247, 756), (606, 611, 617, 516), (759, 608, 204, 757), (612, 609, 205, 619), (757, 204, 516, 761), (758, 605, 574, 756), (233, 203, 610, 609), (181, 522, 15, 177), (763, 615, 616, 761), (760, 614, 618, 762), (764, 620, 615, 763), (203, 198, 604, 610), (609, 610, 613, 205), (649, 632, 630, 647), (653, 650, 631, 625), (649, 654, 626, 632), (653, 625, 767, 657), (658, 657, 767, 766), (651, 628, 624, 655), (636, 635, 639, 640), (634, 637, 638), (633, 636, 640), (635, 634, 638, 639), (640, 639, 642, 643), (638, 637, 641), (633, 640, 643), (639, 638, 641, 642), (643, 642, 645, 646), (641, 637, 644), (633, 643, 646), (642, 641, 644, 645), (645, 644, 621, 622), (646, 645, 622, 623), (644, 637, 621), (633, 646, 623), (652, 648, 650, 653), (627, 629, 648, 652), (631, 650, 648, 629), (630, 628, 651, 647), (627, 652, 656, 765), (647, 651, 654, 649), (651, 652, 653, 654), (624, 765, 656, 655), (654, 653, 657, 658), (626, 654, 658, 766), (652, 651, 655, 656), (499, 592, 708, 703), (497, 699, 706, 545), (241, 587, 707, 700), (490, 698, 705, 547), (183, 222, 701, 663), (196, 182, 667, 704), (587, 499, 703, 707), (501, 196, 704, 702), (368, 682, 698, 490), (488, 697, 699, 497), (489, 697, 696, 483), (472, 482, 695, 694), (481, 480, 695, 696), (464, 472, 694, 686), (462, 685, 693), (462, 693, 692, 461), (461, 692, 691, 457), (457, 691, 690, 458), (458, 690, 689, 459), (459, 689, 688, 460), (460, 688, 687, 456), (465, 464, 686, 687), (452, 684, 685, 462), (119, 453, 683, 670), (452, 450, 683, 684), (365, 681, 682, 368), (361, 680, 681, 365), (356, 679, 680, 361), (351, 678, 679, 356), (214, 668, 678, 351), (547, 705, 666, 243), (308, 106, 665, 659), (118, 32, 660, 669), (33, 34, 662, 661), (222, 241, 700, 701), (545, 706, 671, 230), (243, 666, 663, 500), (230, 671, 667, 182), (592, 501, 702, 708), (328, 674, 672, 326), (307, 306, 662, 664), (4, 13, 660, 661), (235, 118, 669, 670), (35, 308, 659, 664), (106, 326, 672, 665), (237, 668, 673, 329), (344, 676, 674, 328), (329, 673, 675, 345), (348, 677, 676, 344), (345, 675, 677, 348), (762, 618, 620, 764), (764, 763, 617, 619), (614, 760, 756, 574), (577, 757, 761, 616), (613, 760, 762, 205), (617, 763, 761, 516), (180, 507, 108), (604, 758, 756, 247), (607, 759, 757, 577), (198, 735, 758, 604), (179, 732, 755, 539), (177, 731, 754, 540), (248, 531, 753, 739), (284, 517, 752, 748), (1, 709, 737, 249), (5, 711, 739, 251), (301, 304, 751, 749), (304, 300, 750, 751), (285, 301, 749, 747), (300, 284, 748, 750), (531, 285, 747, 753), (254, 740, 746, 282), (256, 741, 745, 264), (249, 737, 738, 253), (261, 743, 744, 260), (263, 741, 742, 262), (517, 282, 746, 752), (258, 743, 742, 257), (253, 738, 744, 259), (264, 745, 740, 254), (202, 736, 759, 607), (190, 733, 735, 198), (194, 734, 736, 202), (540, 754, 715, 110), (539, 755, 728, 186), (15, 714, 731, 177), (17, 716, 732, 179), (105, 727, 730, 125), (2, 712, 729, 122), (110, 715, 733, 190), (12, 726, 727, 105), (0, 711, 725, 69), (6, 709, 724, 72), (12, 45, 723, 726), (72, 724, 722, 40), (69, 725, 721, 37), (21, 19, 713, 717), (23, 719, 720, 22), (21, 717, 718, 20), (23, 20, 718, 719), (45, 22, 720, 723), (122, 729, 714, 15), (186, 728, 734, 194), (125, 730, 716, 17), (37, 721, 712, 2), (40, 722, 710, 9), (19, 9, 710, 713), (493, 496, 568, 565), (232, 246, 612, 611), (576, 562, 543), (579, 542, 561)])
_uv = me_plane_001.uv_layers.new(name='UVMap')
_uv.uv.foreach_set('vector', [0.0, 0.3084, 0.0, 0.2551, 0.0, 0.2551, 0.0, 0.3084, 0.1497, 0.8948, 0.1497, 1.0, 0.0, 1.0, 0.0, 0.8948, 0.1566, 0.1134, 0.5, 0.1134, 0.5, 0.1276, 0.1566, 0.1276, 0.0, 0.2551, 0.0, 0.2551, 0.0, 0.2551, 0.0, 0.2551, 0.1566, 0.1276, 0.5, 0.1276, 0.5, 0.1417, 0.1566, 0.1417, 0.1566, 0.08505, 0.5, 0.08505, 0.5, 0.1134, 0.1566, 0.1134, 0.1497, 1.0, 0.0, 1.0, 0.0, 1.0, 0.1497, 1.0, 0.0, 0.8948, 0.0, 0.7896, 0.0, 0.7896, 0.0, 0.8948, 0.1497, 0.0, 0.5, 0.0, 0.5, 0.0, 0.1497, 0.0, 0.0, 0.7138, 0.0, 0.5413, 0.0, 0.5413, 0.0, 0.7138, 0.0, 0.08505, 0.0, 0.08505, 0.0, 0.0, 0.0, 0.0, 0.0, 0.04252, 0.0, 0.0, 0.0, 0.0, 0.0, 0.04252, 0.1497, 0.2551, 0.0, 0.2551, 0.0, 0.2551, 0.1497, 0.2551, 0.1497, 0.2551, 0.0, 0.2551, 0.0, 0.2551, 0.1497, 0.2551, 0.1497, 0.0, 0.5, 0.0, 0.5, 0.0, 0.1497, 0.0, 0.1497, 0.3084, 0.1497, 0.4656, 0.0, 0.4656, 0.0, 0.3084, 0.1497, 0.5413, 0.1497, 0.7138, 0.0, 0.7138, 0.0, 0.5413, 0.0, 0.2551, 0.0, 0.2551, 0.0, 0.1701, 0.0, 0.1701, 0.0, 0.2551, 0.0, 0.2551, 0.0, 0.1701, 0.0, 0.1701, 0.0, 0.4656, 0.0, 0.4656, 0.0, 0.5413, 0.0, 0.5413, 0.0, 0.7138, 0.0, 0.7138, 0.0, 0.7896, 0.0, 0.7896, 0.1497, 0.7896, 0.0, 0.7896, 0.0, 0.7138, 0.1497, 0.7138, 0.1497, 0.5413, 0.0, 0.5413, 0.0, 0.4656, 0.1497, 0.4656, 0.0, 1.0, 0.0, 0.8948, 0.0, 0.8948, 0.0, 1.0, 0.0, 0.08505, 0.0, 0.08505, 0.0, 0.0, 0.0, 0.0, 0.1497, 0.7896, 0.1497, 0.8948, 0.0, 0.8948, 0.0, 0.7896, 0.0, 0.2551, 0.0, 0.2551, 0.0, 0.1701, 0.0, 0.1701, 0.0, 0.4656, 0.0, 0.4656, 0.0, 0.4656, 0.0, 0.4656, 0.0, 0.2551, 0.0, 0.2551, 0.0, 0.2551, 0.0, 0.2551, 0.0, 0.7138, 0.0, 0.5413, 0.0, 0.5413, 0.0, 0.7138, 0.1497, 0.0, 0.5, 0.0, 0.5, 0.0, 0.1497, 0.0, 0.0, 0.8948, 0.0, 0.7896, 0.0, 0.7896, 0.0, 0.8948, 0.1497, 1.0, 0.0, 1.0, 0.0, 1.0, 0.1497, 1.0, 0.0, 0.0, 0.0, 0.0, 0.0, 0.0, 0.0, 0.0, 0.0, 0.4656, 0.0, 0.5413, 0.0, 0.5413, 0.0, 0.4656, 0.0, 0.4656, 0.0, 0.3084, 0.0, 0.3084, 0.0, 0.4656, 0.1497, 0.2551, 0.1497, 0.3084, 0.0, 0.3084, 0.0, 0.2551, 0.0, 0.08505, 0.0, 0.08505, 0.0, 0.0, 0.0, 0.0, 0.0, 0.4656, 0.0, 0.3084, 0.0, 0.3084, 0.0, 0.4656, 0.0, 1.0, 0.0, 0.8948, 0.0, 0.8948, 0.0, 1.0, 0.0, 0.7138, 0.0, 0.7138, 0.0, 0.7896, 0.0, 0.7896, 0.0, 0.4656, 0.0, 0.4656, 0.0, 0.5413, 0.0, 0.5413, 0.0, 0.3084, 0.0, 0.2551, 0.0, 0.2551, 0.0, 0.3084, 0.0, 0.5413, 0.0, 0.5413, 0.0, 0.5413, 0.0, 0.5413, 0.0, 0.7138, 0.0, 0.7138, 0.0, 0.7138, 0.0, 0.7138, 0.0, 0.2551, 0.0, 0.3084, 0.0, 0.3084, 0.0, 0.2551, 0.1566, 0.1417, 0.5, 0.1417, 0.5, 0.1701, 0.1566, 0.1701, 0.0, 0.3084, 0.0, 0.3084, 0.0, 0.3084, 0.0, 0.3084, 0.0, 0.8948, 0.0, 0.8948, 0.0, 0.8948, 0.0, 0.8948, 0.0, 0.8948, 0.0, 1.0, 0.0, 1.0, 0.0, 0.8948, 0.0, 0.7896, 0.0, 0.7896, 0.0, 0.7896, 0.0, 0.7896, 0.1566, 0.0, 0.5, 0.0, 0.5, 0.08505, 0.1566, 0.08505, 0.0, 0.7138, 0.0, 0.7896, 0.0, 0.7896, 0.0, 0.7138, 0.1566, 0.2551, 0.1566, 0.2551, 0.5, 0.2551, 0.5, 0.2551, 0.0, 1.0, 0.0, 1.0, 0.0, 1.0, 0.0, 1.0, 0.0, 1.0, 0.0, 1.0, 0.0, 1.0, 0.0, 1.0, 0.0, 0.7896, 0.0, 0.7896, 0.0, 0.7896, 0.0, 0.7896, 0.0, 0.8948, 0.0, 0.8948, 0.0, 0.8948, 0.0, 0.8948, 0.0, 0.3084, 0.0, 0.3084, 0.0, 0.3084, 0.0, 0.3084, 0.0, 0.7138, 0.0, 0.7138, 0.0, 0.7138, 0.0, 0.7138, 0.0, 0.5413, 0.0, 0.5413, 0.0, 0.5413, 0.0, 0.5413, 0.0, 0.4656, 0.0, 0.5413, 0.0, 0.5413, 0.0, 0.4656, 0.0, 0.7896, 0.0, 0.7896, 0.0, 0.7138, 0.0, 0.7138, 0.0, 0.3084, 0.0, 0.3084, 0.0, 0.3084, 0.0, 0.3084, 0.0, 0.2551, 0.0, 0.3084, 0.0, 0.3084, 0.0, 0.2551, 0.0, 0.4656, 0.0, 0.3084, 0.0, 0.3084, 0.0, 0.4656, 0.0, 0.2551, 0.0, 0.2551, 0.0, 0.2551, 0.0, 0.2551, 0.1497, 1.0, 0.0, 1.0, 0.0, 1.0, 0.1497, 1.0, 0.0, 0.8948, 0.0, 0.7896, 0.0, 0.7896, 0.0, 0.8948, 0.1497, 0.0, 0.5, 0.0, 0.5, 0.0, 0.1497, 0.0, 0.0, 0.7138, 0.0, 0.5413, 0.0, 0.5413, 0.0, 0.7138, 0.0, 0.2551, 0.0, 0.2551, 0.0, 0.2551, 0.0, 0.2551, 0.0, 0.4656, 0.0, 0.4656, 0.0, 0.4656, 0.0, 0.4656, 0.0, 0.3084, 0.0, 0.2551, 0.0, 0.2551, 0.0, 0.3084, 0.0, 0.4656, 0.0, 0.4656, 0.0, 0.5413, 0.0, 0.5413, 0.0, 0.7138, 0.0, 0.7138, 0.0, 0.7896, 0.0, 0.7896, 0.0, 1.0, 0.0, 0.8948, 0.0, 0.8948, 0.0, 1.0, 0.0, 0.7138, 0.0, 0.7896, 0.0, 0.7896, 0.0, 0.7138, 0.0, 1.0, 0.0, 1.0, 0.0, 1.0, 0.0, 1.0, 0.0, 0.8948, 0.0, 1.0, 0.0, 1.0, 0.0, 0.8948, 0.0, 0.5413, 0.0, 0.5413, 0.0, 0.4656, 0.0, 0.4656, 0.0, 0.8948, 0.0, 0.8948, 0.0, 0.8948, 0.0, 0.8948, 0.0, 1.0, 0.0, 1.0, 0.0, 0.8948, 0.0, 0.8948, 0.0, 0.2551, 0.0, 0.2551, 0.0, 0.2551, 0.0, 0.2551, 0.0, 0.3084, 0.0, 0.3084, 0.0, 0.2551, 0.0, 0.2551, 0.0, 0.4656, 0.0, 0.4656, 0.0, 0.4656, 0.0, 0.4656, 0.0, 0.5413, 0.0, 0.5413, 0.0, 0.5413, 0.0, 0.5413, 0.0, 0.7138, 0.0, 0.7138, 0.0, 0.7138, 0.0, 0.7138, 0.0, 0.7896, 0.0, 0.7896, 0.0, 0.7896, 0.0, 0.7896, 0.1497, 0.2551, 0.0, 0.2551, 0.0, 0.2551, 0.1497, 0.2551, 0.0, 0.2551, 0.0, 0.2551, 0.0, 0.2551, 0.0, 0.2551, 0.0, 1.0, 0.0, 1.0, 0.0, 0.8948, 0.0, 0.8948, 0.0, 0.2551, 0.0, 0.2551, 0.0, 0.2551, 0.0, 0.2551, 0.0, 0.2551, 0.0, 0.2551, 0.0, 0.2551, 0.0, 0.2551, 0.0, 0.0, 0.0, 0.0, 0.0, 0.0, 0.0, 0.0, 0.0, 0.1134, 0.0, 0.08505, 0.0, 0.08505, 0.0, 0.1134, 0.0, 0.0, 0.0, 0.0, 0.0, 0.0, 0.0, 0.0, 0.0, 0.1134, 0.0, 0.08505, 0.0, 0.08505, 0.0, 0.1134, 0.1497, 0.0, 0.5, 0.0, 0.5, 0.0, 0.1497, 0.0, 0.0, 0.1701, 0.0, 0.1701, 0.0, 0.2551, 0.0, 0.2551, 0.0, 0.2126, 0.0, 0.1701, 0.0, 0.1701, 0.0, 0.2126, 0.0, 0.1134, 0.0, 0.08505, 0.0, 0.08505, 0.0, 0.1134, 0.0, 0.7896, 0.0, 0.7896, 0.0, 0.7138, 0.0, 0.7138, 0.0, 0.3084, 0.0, 0.3084, 0.0, 0.2551, 0.0, 0.2551, 0.0, 0.2126, 0.0, 0.2551, 0.0, 0.2551, 0.0, 0.2126, 0.0, 0.1134, 0.0, 0.08505, 0.0, 0.08505, 0.0, 0.1134, 0.0, 0.1134, 0.0, 0.08505, 0.0, 0.08505, 0.0, 0.1134, 0.0, 0.0, 0.0, 0.0, 0.0, 0.0, 0.0, 0.0, 0.1497, 0.0, 0.5, 0.0, 0.5, 0.0, 0.1497, 0.0, 0.1497, 0.2551, 0.0, 0.2551, 0.0, 0.2551, 0.1497, 0.2551, 0.0, 0.08505, 0.0, 0.08505, 0.0, 0.08505, 0.0, 0.08505, 0.1566, 0.4656, 0.1566, 0.3084, 0.5, 0.3084, 0.5, 0.4656, 0.0, 0.2126, 0.0, 0.2551, 0.0, 0.2551, 0.0, 0.2126, 0.0, 0.08505, 0.0, 0.08505, 0.0, 0.08505, 0.0, 0.08505, 0.0, 0.2551, 0.0, 0.2551, 0.0, 0.2551, 0.0, 0.2551, 0.0, 0.5413, 0.0, 0.5413, 0.0, 0.4656, 0.0, 0.4656, 0.0, 0.1701, 0.0, 0.1701, 0.0, 0.1701, 0.0, 0.1701, 0.0, 0.2126, 0.0, 0.1701, 0.0, 0.1701, 0.0, 0.2126, 0.0, 0.04252, 0.0, 0.0, 0.0, 0.0, 0.0, 0.04252, 0.0, 0.2551, 0.0, 0.2551, 0.0, 0.2551, 0.0, 0.2551, 0.1566, 1.0, 0.1566, 0.8948, 0.5, 0.8948, 0.5, 1.0, 0.1566, 0.7138, 0.1566, 0.7896, 0.0, 0.7896, 0.0, 0.7138, 0.0, 0.2551, 0.0, 0.2551, 0.0, 0.2551, 0.0, 0.2551, 0.0, 0.04252, 0.0, 0.08505, 0.0, 0.08505, 0.0, 0.04252, 0.0, 0.1701, 0.0, 0.1701, 0.0, 0.1701, 0.0, 0.1701, 0.0, 0.08505, 0.0, 0.08505, 0.0, 0.08505, 0.0, 0.08505, 0.0, 0.1701, 0.0, 0.1701, 0.0, 0.1701, 0.0, 0.1701, 0.0, 0.1701, 0.0, 0.1701, 0.0, 0.1701, 0.0, 0.1701, 0.0, 0.08505, 0.0, 0.08505, 0.0, 0.08505, 0.0, 0.08505, 0.0, 0.1701, 0.0, 0.1701, 0.0, 0.1701, 0.0, 0.1701, 0.0, 0.08505, 0.0, 0.08505, 0.0, 0.08505, 0.0, 0.08505, 0.0, 0.04252, 0.0, 0.0, 0.0, 0.0, 0.0, 0.04252, 0.1566, 0.4656, 0.1566, 0.5413, 0.0, 0.5413, 0.0, 0.4656, 0.0, 0.1701, 0.0, 0.1701, 0.0, 0.1701, 0.0, 0.1701, 0.0, 0.2126, 0.0, 0.2551, 0.0, 0.2551, 0.0, 0.2126, 0.0, 0.08505, 0.0, 0.08505, 0.0, 0.08505, 0.0, 0.08505, 0.0, 0.2126, 0.0, 0.1701, 0.0, 0.1701, 0.0, 0.2126, 0.0, 0.04252, 0.0, 0.08505, 0.0, 0.08505, 0.0, 0.04252, 0.0, 0.1701, 0.0, 0.1701, 0.0, 0.1701, 0.0, 0.1701, 0.0, 0.0, 0.0, 0.0, 0.0, 0.0, 0.0, 0.0, 0.0, 0.08505, 0.0, 0.08505, 0.0, 0.08505, 0.0, 0.08505, 0.0, 0.2551, 0.0, 0.2551, 0.0, 0.2551, 0.0, 0.2551, 0.0, 0.0, 0.0, 0.0, 0.0, 0.0, 0.0, 0.0, 0.0, 0.1701, 0.0, 0.1701, 0.0, 0.1701, 0.0, 0.1701, 0.0, 0.2551, 0.0, 0.2551, 0.0, 0.2551, 0.0, 0.2551, 0.0, 0.0, 0.0, 0.0, 0.0, 0.0, 0.0, 0.0, 0.0, 0.08505, 0.0, 0.08505, 0.0, 0.08505, 0.0, 0.08505, 0.0, 0.04252, 0.0, 0.0, 0.0, 0.0, 0.0, 0.04252, 0.0, 0.04252, 0.0, 0.0, 0.0, 0.0, 0.0, 0.04252, 0.0, 0.2126, 0.0, 0.1701, 0.0, 0.1701, 0.0, 0.2126, 0.0, 0.2126, 0.0, 0.1701, 0.0, 0.1701, 0.0, 0.2126, 0.0, 0.0, 0.0, 0.0, 0.0, 0.0, 0.0, 0.0, 0.0, 0.2551, 0.0, 0.2551, 0.0, 0.2551, 0.0, 0.2551, 0.0, 0.08505, 0.0, 0.08505, 0.0, 0.08505, 0.0, 0.08505, 0.1566, 0.1701, 0.5, 0.1701, 0.5, 0.2551, 0.1566, 0.2551, 0.0, 0.0, 0.0, 0.0, 0.0, 0.0, 0.0, 0.0, 0.0, 0.2551, 0.0, 0.2551, 0.0, 0.2551, 0.0, 0.2551, 0.0, 0.1701, 0.0, 0.1701, 0.0, 0.1701, 0.0, 0.1701, 0.0, 0.04252, 0.0, 0.08505, 0.0, 0.08505, 0.0, 0.04252, 0.0, 0.09084, 0.0, 0.1417, 0.0, 0.1417, 0.0, 0.09084, 0.0, 0.2551, 0.0, 0.2126, 0.0, 0.1701, 0.0, 0.2551, 0.0, 0.09084, 0.0, 0.1417, 0.0, 0.1417, 0.0, 0.09084, 0.0, 0.0, 0.0, 0.0, 0.0, 0.08505, 0.0, 0.08505, 0.0, 0.1134, 0.0, 0.08505, 0.0, 0.08505, 0.0, 0.1134, 0.1497, 0.2551, 0.0, 0.2551, 0.0, 0.2551, 0.1497, 0.2551, 0.1497, 0.0, 0.5, 0.0, 0.5, 0.0, 0.1497, 0.0, 0.0, 0.09084, 0.0, 0.1417, 0.0, 0.1417, 0.0, 0.09084, 0.0, 0.08505, 0.0, 0.04252, 0.0, 0.08505, 0.0, 0.1752, 0.0, 0.0, 0.0, 0.0, 0.0, 0.1752, 0.0, 0.1134, 0.0, 0.08505, 0.0, 0.08505, 0.0, 0.1169, 0.1497, 0.2551, 0.0, 0.2551, 0.0, 0.2551, 0.1497, 0.2551, 0.1497, 0.0, 0.5, 0.0, 0.5, 0.0, 0.1497, 0.0, 0.0, 0.2551, 0.0, 0.1701, 0.0, 0.1701, 0.0, 0.2551, 0.0, 0.08505, 0.0, 0.0, 0.0, 0.0, 0.0, 0.08505, 0.0, 0.1169, 0.0, 0.08505, 0.0, 0.08505, 0.0, 0.1169, 0.0, 0.08505, 0.0, 0.0, 0.0, 0.0, 0.0, 0.08505, 0.0, 0.0, 0.0, 0.0, 0.0, 0.0, 0.0, 0.0, 0.0, 0.1169, 0.0, 0.08505, 0.0, 0.08505, 0.0, 0.1169, 0.0, 0.0, 0.0, 0.0, 0.0, 0.0, 0.0, 0.0, 0.0, 0.2551, 0.0, 0.1701, 0.0, 0.1701, 0.0, 0.2551, 0.0, 0.1701, 0.0, 0.1391, 0.0, 0.1391, 0.0, 0.1701, 0.0, 0.1169, 0.0, 0.1169, 0.0, 0.1276, 0.0, 0.1276, 0.0, 0.08505, 0.0, 0.0, 0.0, 0.0, 0.0, 0.08505, 0.0, 0.1701, 0.0, 0.2551, 0.0, 0.2551, 0.0, 0.1701, 0.0, 0.0, 0.0, 0.0, 0.0, 0.0, 0.0, 0.0, 0.1497, 0.2551, 0.0, 0.2551, 0.0, 0.2551, 0.1497, 0.2551, 0.1497, 0.0, 0.5, 0.0, 0.5, 0.0, 0.1497, 0.0, 0.1566, 0.0, 0.0, 0.0, 0.0, 0.0, 0.1566, 0.0, 0.0, 0.1752, 0.0, 0.0, 0.0, 0.0, 0.0, 0.1752, 0.0, 0.0, 0.0, 0.0, 0.0, 0.0, 0.0, 0.0, 0.1497, 0.2551, 0.0, 0.2551, 0.0, 0.2551, 0.1497, 0.2551, 0.0, 0.1701, 0.0, 0.1391, 0.0, 0.1391, 0.0, 0.1701, 0.0, 0.1276, 0.0, 0.1417, 0.0, 0.1366, 0.0, 0.1276, 0.0, 0.0, 0.0, 0.0, 0.0, 0.0, 0.0, 0.0, 0.0, 0.0, 0.0, 0.0, 0.0, 0.0, 0.0, 0.0, 0.0, 0.1701, 0.0, 0.1391, 0.0, 0.1391, 0.0, 0.1701, 0.0, 0.1276, 0.0, 0.1169, 0.0, 0.1169, 0.0, 0.1276, 0.0, 0.1701, 0.0, 0.1417, 0.0, 0.1391, 0.0, 0.1701, 0.0, 0.1276, 0.0, 0.1169, 0.0, 0.1169, 0.0, 0.1276, 0.0, 0.0, 0.0, 0.0, 0.0, 0.0, 0.0, 0.0, 0.0, 0.1701, 0.0, 0.2551, 0.0, 0.2551, 0.0, 0.1701, 0.0, 0.1701, 0.0, 0.1417, 0.0, 0.1417, 0.0, 0.1701, 0.0, 0.0, 0.0, 0.1417, 0.0, 0.1417, 0.0, 0.0, 0.0, 0.1701, 0.0, 0.1417, 0.0, 0.1417, 0.0, 0.1701, 0.0, 0.1276, 0.0, 0.1134, 0.0, 0.1134, 0.0, 0.1276, 0.0, 0.1701, 0.0, 0.1417, 0.0, 0.1417, 0.0, 0.1701, 0.0, 0.1276, 0.0, 0.1134, 0.0, 0.1134, 0.0, 0.1276, 0.1566, 0.7138, 0.1566, 0.5413, 0.5, 0.5413, 0.5, 0.7138, 0.1566, 0.8948, 0.1566, 0.7896, 0.5, 0.7896, 0.5, 0.8948, 0.0, 0.1701, 0.0, 0.1417, 0.0, 0.1417, 0.0, 0.1701, 0.0, 0.1276, 0.0, 0.1134, 0.0, 0.1134, 0.0, 0.1276, 0.0, 0.1701, 0.0, 0.1417, 0.0, 0.1417, 0.0, 0.1701, 0.0, 0.1701, 0.0, 0.1417, 0.0, 0.1417, 0.0, 0.1701, 0.0, 0.0, 0.0, 0.0, 0.0, 0.1276, 0.0, 0.0, 0.0, 0.1134, 0.1566, 0.3084, 0.1566, 0.2551, 0.5, 0.2551, 0.5, 0.3084, 0.0, 0.1417, 0.0, 0.1276, 0.0, 0.1276, 0.0, 0.1417, 0.0, 0.1417, 0.0, 0.1276, 0.0, 0.1276, 0.0, 0.1417, 0.0, 0.1417, 0.0, 0.1276, 0.0, 0.1276, 0.0, 0.1417, 0.0, 0.1417, 0.0, 0.1701, 0.0, 0.1701, 0.0, 0.1417, 0.0, 0.1391, 0.0, 0.1276, 0.0, 0.1276, 0.0, 0.1417, 0.0, 0.1417, 0.0, 0.1276, 0.0, 0.1276, 0.0, 0.1391, 0.0, 0.1417, 0.0, 0.1701, 0.0, 0.1701, 0.0, 0.1417, 0.0, 0.1391, 0.0, 0.1276, 0.0, 0.1276, 0.0, 0.1391, 0.0, 0.1134, 0.0, 0.1276, 0.0, 0.1276, 0.0, 0.1198, 0.1566, 0.0, 0.0, 0.0, 0.0, 0.0, 0.1566, 0.0, 0.1497, 0.3084, 0.5, 0.3084, 0.5, 0.2551, 0.1497, 0.2551, 0.1497, 0.8948, 0.5, 0.8948, 0.5, 0.7896, 0.1497, 0.7896, 0.1497, 0.7138, 0.5, 0.7138, 0.5, 0.5413, 0.1497, 0.5413, 0.1497, 0.2126, 0.1497, 0.2551, 0.5, 0.2551, 0.5, 0.2126, 0.1497, 0.4656, 0.0, 0.4656, 0.0, 0.5413, 0.1497, 0.5413, 0.1497, 0.7138, 0.0, 0.7138, 0.0, 0.7896, 0.1497, 0.7896, 0.1497, 1.0, 0.5, 1.0, 0.5, 0.8948, 0.1497, 0.8948, 0.0, 0.5413, 0.0, 0.4656, 0.0, 0.4656, 0.0, 0.5413, 0.1497, 0.4656, 0.5, 0.4656, 0.5, 0.3084, 0.1497, 0.3084, 0.0, 0.3084, 0.0, 0.2551, 0.0, 0.2551, 0.0, 0.3084, 0.0, 0.7896, 0.0, 0.7138, 0.0, 0.7138, 0.0, 0.7896, 0.0, 1.0, 0.0, 0.8948, 0.0, 0.8948, 0.0, 1.0, 0.0, 0.3084, 0.0, 0.2551, 0.0, 0.2551, 0.0, 0.3084, 0.0, 1.0, 0.0, 0.8948, 0.0, 0.8948, 0.0, 1.0, 0.0, 0.5413, 0.0, 0.4656, 0.0, 0.4656, 0.0, 0.5413, 0.0, 0.7896, 0.0, 0.7138, 0.0, 0.7138, 0.0, 0.7896, 0.1497, 0.2551, 0.5, 0.2551, 0.5, 0.2551, 0.1497, 0.2551, 0.1497, 0.04252, 0.1497, 0.08505, 0.5, 0.08505, 0.5, 0.04252, 0.1497, 0.1417, 0.1497, 0.1701, 0.5, 0.1701, 0.5, 0.1417, 0.0, 0.04252, 0.0, 0.0, 0.0, 0.0, 0.0, 0.04252, 0.0, 0.2126, 0.0, 0.1701, 0.0, 0.1701, 0.0, 0.2126, 0.0, 0.04252, 0.0, 0.0, 0.0, 0.0, 0.0, 0.04252, 0.0, 0.2126, 0.0, 0.1701, 0.0, 0.1701, 0.0, 0.2126, 0.0, 0.2126, 0.0, 0.1701, 0.0, 0.1701, 0.0, 0.2126, 0.0, 0.04252, 0.0, 0.0, 0.0, 0.0, 0.0, 0.04252, 0.1497, 0.08505, 0.1497, 0.1134, 0.5, 0.1134, 0.5, 0.08505, 0.1497, 0.1276, 0.1497, 0.1417, 0.5, 0.1417, 0.5, 0.1276, 0.1497, 0.1134, 0.1497, 0.1276, 0.5, 0.1276, 0.5, 0.1134, 0.0, 0.0, 0.0, 0.0, 0.0, 0.1134, 0.0, 0.1276, 0.0, 0.1276, 0.0, 0.1134, 0.0, 0.0, 0.0, 0.0, 0.0, 0.0, 0.0, 0.0, 0.0, 0.0, 0.0, 0.0, 0.1566, 0.0, 0.0, 0.0, 0.0, 0.0, 0.1566, 0.0, 0.0, 0.0, 0.0, 0.0, 0.0, 0.0, 0.0, 0.0, 0.0, 0.0, 0.0, 0.0, 0.0, 0.0, 0.0, 0.0, 0.0, 0.0, 0.0, 0.0, 0.0, 0.0, 0.0, 0.0, 0.0, 0.0, 0.0, 0.0, 0.0, 0.0, 0.0, 0.0, 0.0, 0.0, 0.0, 0.0, 0.0, 0.0, 0.0, 0.0, 0.1566, 0.0, 0.0, 0.0, 0.0, 0.0, 0.1566, 0.0, 0.0, 0.0, 0.0, 0.0, 0.0, 0.0, 0.0, 0.0, 0.0, 0.0, 0.0, 0.0, 0.0, 0.0, 0.0, 0.0, 0.1566, 0.0, 0.0, 0.0, 0.0, 0.0, 0.1566, 0.0, 0.0, 0.0, 0.0, 0.0, 0.0, 0.0, 0.0, 0.0, 0.1566, 0.0, 0.0, 0.0, 0.0, 0.0, 0.1566, 0.0, 0.1566, 0.0, 0.0, 0.0, 0.0, 0.0, 0.1566, 0.0, 0.0, 0.0, 0.0, 0.0, 0.0, 0.0, 0.0, 0.0, 0.0, 0.0, 0.0, 0.0, 0.0, 0.0, 0.0, 0.0, 0.0, 0.0, 0.0, 0.0, 0.0, 0.0, 0.0, 0.0, 0.0, 0.0, 0.0, 0.0, 0.0, 0.0, 0.0, 0.0, 0.0, 0.0, 0.0, 0.0, 0.0, 0.0, 0.0, 0.0, 0.0, 0.0, 0.0, 0.0, 0.0, 0.0, 0.0, 0.0, 0.0, 0.0, 0.0, 0.0, 0.0, 0.0, 0.0, 0.0, 0.0, 0.0, 0.0, 0.0, 0.0, 0.0, 0.0, 0.0, 0.0, 0.0, 0.0, 0.0, 0.0, 0.0, 0.0, 0.0, 0.0, 0.0, 0.0, 0.0, 0.0, 0.0, 0.0, 0.0, 0.0, 0.0, 0.0, 0.0, 0.0, 0.0, 0.0, 0.0, 0.0, 0.0, 0.0, 0.0, 0.0, 0.0, 0.0, 0.0, 0.0, 0.0, 0.0, 0.0, 0.0, 0.0, 0.0, 0.0, 0.0, 0.0, 0.0, 0.0, 0.0, 0.0, 0.0, 0.0, 0.0, 0.0, 0.0, 0.0, 0.0, 0.0, 0.0, 0.0, 0.0, 0.0, 0.0, 0.0, 0.0, 0.0, 0.0, 0.0, 0.0, 0.0, 0.0, 0.0, 0.0, 0.0, 0.0, 0.0, 0.0, 0.0, 0.0, 0.0, 0.0, 0.0, 0.0, 0.0, 0.0, 0.08505, 0.0, 0.0, 0.0, 0.0, 0.0, 0.0, 0.0, 0.08505, 0.0, 0.0, 0.0, 0.0, 0.0, 0.08505, 0.0, 0.1134, 0.0, 0.0, 0.0, 0.0, 0.0, 0.08505, 0.0, 0.1134, 0.0, 0.0, 0.0, 0.1134, 0.0, 0.0, 0.0, 0.1134, 0.0, 0.1134, 0.0, 0.0, 0.0, 0.0, 0.0, 0.1276, 0.0, 0.1417, 0.0, 0.0, 0.0, 0.0, 0.0, 0.7896, 0.0, 0.8948, 0.0, 0.8948, 0.0, 0.7896, 0.0, 0.1701, 0.0, 0.1701, 0.0, 0.1701, 0.0, 0.1701, 0.0, 0.7138, 0.0, 0.7138, 0.0, 0.7138, 0.0, 0.7138, 0.0, 0.2551, 0.0, 0.3084, 0.0, 0.3084, 0.0, 0.2551, 0.0, 0.3084, 0.0, 0.4656, 0.0, 0.4656, 0.0, 0.3084, 0.0, 0.5413, 0.0, 0.7138, 0.0, 0.7138, 0.0, 0.5413, 0.0, 0.7138, 0.0, 0.7896, 0.0, 0.7896, 0.0, 0.7138, 0.0, 0.2551, 0.0, 0.2551, 0.0, 0.2551, 0.0, 0.2551, 0.0, 0.4656, 0.0, 0.5413, 0.0, 0.5413, 0.0, 0.4656, 0.0, 0.5413, 0.0, 0.5413, 0.0, 0.5413, 0.0, 0.5413, 0.0, 0.2551, 0.0, 0.2551, 0.0, 0.2551, 0.0, 0.2551, 0.0, 0.8948, 0.0, 1.0, 0.0, 1.0, 0.0, 0.8948, 0.0, 0.4656, 0.0, 0.4656, 0.0, 0.4656, 0.0, 0.4656, 0.0, 0.1701, 0.0, 0.2551, 0.0, 0.2551, 0.0, 0.1701, 0.0, 0.2551, 0.0, 0.2551, 0.0, 0.2551, 0.0, 0.2551, 0.0, 0.7896, 0.0, 0.7896, 0.0, 0.7896, 0.0, 0.7896, 0.0, 0.2551, 0.0, 0.2551, 0.0, 0.2551, 0.0, 0.2551, 0.0, 0.1701, 0.0, 0.1701, 0.0, 0.1701, 0.0, 0.1701, 0.0, 0.8948, 0.0, 0.8948, 0.0, 0.8948, 0.0, 0.8948, 0.0, 0.7138, 0.0, 0.7138, 0.0, 0.7138, 0.0, 0.7138, 0.0, 0.7896, 0.0, 0.7896, 0.0, 0.7896, 0.0, 0.7896, 0.0, 0.2551, 0.0, 0.2551, 0.0, 0.2551, 0.0, 0.2551, 0.0, 0.3084, 0.0, 0.3084, 0.0, 0.3084, 0.0, 0.3084, 0.0, 0.1701, 0.0, 0.1701, 0.0, 0.1701, 0.0, 0.1701, 0.0, 0.5413, 0.0, 0.5413, 0.0, 0.5413, 0.0, 0.5413, 0.0, 0.8948, 0.0, 0.8948, 0.0, 0.8948, 0.0, 0.8948, 0.0, 0.3084, 0.0, 0.3084, 0.0, 0.3084, 0.0, 0.3084, 0.0, 0.4656, 0.0, 0.4656, 0.0, 0.4656, 0.0, 0.4656, 0.0, 0.2551, 0.0, 0.2551, 0.0, 0.2551, 0.0, 0.2551, 0.0, 0.1417, 0.0, 0.1701, 0.0, 0.1701, 0.0, 0.1417, 0.0, 0.1701, 0.0, 0.1701, 0.0, 0.1701, 0.0, 0.1701, 0.0, 0.1701, 0.0, 0.1701, 0.0, 0.1701, 0.0, 0.1701, 0.0, 0.2551, 0.0, 0.2551, 0.0, 0.2551, 0.0, 0.2551, 0.0, 0.2551, 0.0, 0.2551, 0.0, 0.2551, 0.0, 0.2551, 0.0, 0.2551, 0.0, 0.2551, 0.0, 0.2551, 0.0, 0.2551, 0.0, 0.1701, 0.0, 0.1701, 0.0, 0.1701, 0.0, 0.1701, 0.0, 0.2551, 0.0, 0.2551, 0.0, 0.2551, 0.0, 0.2551, 0.0, 0.1417, 0.0, 0.1701, 0.0, 0.1701, 0.0, 0.1417, 0.0, 0.1701, 0.0, 0.2551, 0.0, 0.2551, 0.0, 0.1701, 0.0, 0.0, 0.0, 0.1417, 0.0, 0.1417, 0.0, 0.1417, 0.0, 0.1417, 0.0, 0.1417, 0.0, 0.1417, 0.0, 0.1417, 0.0, 0.2551, 0.0, 0.2551, 0.0, 0.1701, 0.0, 0.1701, 0.0, 0.1701, 0.0, 0.1701, 0.0, 0.1701, 0.0, 0.1701, 0.0, 0.1701, 0.0, 0.1701, 0.0, 0.1701, 0.0, 0.1701, 0.0, 0.2551, 0.0, 0.2551, 0.0, 0.2551, 0.0, 0.2551, 0.0, 0.2551, 0.0, 0.2551, 0.0, 0.2551, 0.0, 0.2551, 0.0, 0.1701, 0.0, 0.2551, 0.0, 0.2551, 0.0, 0.1701, 0.0, 0.1417, 0.0, 0.1701, 0.0, 0.1701, 0.0, 0.1417, 0.0, 0.2551, 0.0, 0.3084, 0.0, 0.3084, 0.0, 0.2551, 0.0, 0.0, 0.0, 0.2551, 0.0, 0.2551, 0.0, 0.2551, 0.0, 0.3084, 0.0, 0.3084, 0.0, 0.0, 0.0, 0.0, 0.0, 0.3084, 0.0, 0.0, 0.0, 0.0, 0.0, 0.2551, 0.0, 0.5413, 0.0, 0.5413, 0.0, 0.5413, 0.0, 0.5413, 0.0, 0.7896, 0.0, 0.7896, 0.0, 0.7896, 0.0, 0.7896, 0.0, 0.5413, 0.0, 0.7138, 0.0, 0.7138, 0.0, 0.5413, 0.0, 0.4656, 0.0, 0.4656, 0.0, 0.4656, 0.0, 0.4656, 0.0, 0.7138, 0.0, 0.7138, 0.0, 0.7138, 0.0, 0.7138, 0.0, 0.8948, 0.0, 0.8948, 0.0, 0.8948, 0.0, 0.8948, 0.0, 0.7896, 0.0, 0.8948, 0.0, 0.8948, 0.0, 0.7896, 0.0, 0.4656, 0.0, 0.4656, 0.0, 0.0, 0.0, 0.3084, 0.0, 0.4656, 0.0, 0.5413, 0.0, 0.5413, 0.0, 0.4656, 0.0, 0.5413, 0.0, 0.4656, 0.0, 0.4656, 0.0, 0.5413, 0.0, 0.7138, 0.0, 0.7896, 0.0, 0.7896, 0.0, 0.7138, 0.0, 0.7896, 0.0, 0.7138, 0.0, 0.7138, 0.0, 0.7896, 0.0, 0.8948, 0.0, 0.8948, 0.0, 1.0, 0.0, 0.0, 0.0, 0.0, 0.0, 0.0, 0.0, 0.0, 0.0, 0.0, 0.0, 0.8948, 0.0, 0.0, 0.0, 0.0, 0.0, 0.8948, 0.0, 1.0, 0.0, 0.0, 0.0, 1.0, 0.0, 1.0, 0.0, 1.0, 0.0, 0.0, 0.0, 0.0, 0.0, 1.0, 0.0, 0.0, 0.0, 0.0, 0.0, 0.0, 0.0, 0.0, 0.1566, 1.0, 0.0, 0.0, 0.0, 0.0, 0.0, 1.0, 0.0, 0.0, 0.0, 0.0, 0.0, 0.0, 0.0, 0.2551, 0.0, 0.5413, 0.0, 0.4656, 0.0, 0.4656, 0.0, 0.5413, 0.0, 0.7896, 0.0, 0.7138, 0.0, 0.7138, 0.0, 0.7896, 0.0, 0.8948, 0.0, 0.8948, 0.0, 0.0, 0.0, 0.0, 0.0, 0.7138, 0.0, 0.7896, 0.0, 0.7896, 0.0, 0.7138, 0.0, 0.7896, 0.0, 0.8948, 0.0, 0.8948, 0.0, 0.7896, 0.0, 0.2551, 0.0, 0.0, 0.0, 0.0, 0.0, 0.2551, 0.0, 0.0, 0.0, 0.0, 0.0, 0.0, 0.0, 0.0, 0.0, 0.8948, 0.0, 0.0, 0.0, 0.0, 0.0, 0.8948, 0.0, 0.5413, 0.0, 0.7138, 0.0, 0.7138, 0.0, 0.5413, 0.0, 0.0, 0.0, 0.4656, 0.0, 0.4656, 0.0, 0.0, 0.0, 0.4656, 0.0, 0.5413, 0.0, 0.5413, 0.0, 0.4656, 0.0, 0.0, 0.0, 0.1752, 0.0, 0.2551, 0.0, 0.0, 0.0, 0.3197, 0.0, 0.0, 0.0, 0.0, 0.0, 0.0, 0.0, 0.3718, 0.0, 0.0, 0.0, 0.0, 0.0, 0.3197, 0.0, 0.4903, 0.0, 0.0, 0.0, 0.0, 0.0, 0.3718, 0.0, 0.5423, 0.0, 0.0, 0.0, 0.0, 0.0, 0.4903, 0.0, 0.6146, 0.0, 0.0, 0.0, 0.0, 0.0, 0.5423, 0.0, 0.0, 0.0, 0.0, 0.0, 0.0, 0.0, 0.6146, 0.0, 0.0, 0.0, 0.0, 0.0, 0.0, 0.0, 0.0, 0.0, 0.2551, 0.0, 0.2551, 0.0, 0.2551, 0.0, 0.2551, 0.0, 0.1752, 0.0, 0.1752, 0.0, 0.2551, 0.0, 0.2551, 0.0, 0.1417, 0.0, 0.1276, 0.0, 0.1276, 0.0, 0.1417, 0.0, 0.1276, 0.0, 0.1134, 0.0, 0.1134, 0.0, 0.1276, 0.0, 0.0, 0.0, 0.1276, 0.0, 0.1417, 0.0, 0.1417, 0.0, 0.1276, 0.0, 0.0, 0.0, 0.0, 0.0, 0.1134, 0.0, 0.2551, 0.0, 0.1701, 0.0, 0.1701, 0.0, 0.2551, 0.0, 0.1417, 0.0, 0.1701, 0.0, 0.1701, 0.0, 0.1417, 0.0, 0.1701, 0.0, 0.1701, 0.0, 0.1701, 0.0, 0.1701, 0.0, 0.1701, 0.0, 0.2551, 0.0, 0.2551, 0.0, 0.1701, 0.0, 0.0, 0.0, 0.0, 0.0, 0.1417, 0.0, 0.1417, 0.0, 0.0, 0.0, 0.0, 0.0, 0.0, 0.0, 0.0, 0.0, 0.2551, 0.0, 0.2551, 0.0, 0.2551, 0.0, 0.2551, 0.0, 0.2551, 0.0, 0.2551, 0.0, 0.2551, 0.0, 0.2551, 0.0, 0.2551, 0.0, 0.2551, 0.0, 0.2551, 0.0, 0.1752, 0.0, 0.2551, 0.0, 0.2551, 0.0, 0.2551, 0.0, 0.1701, 0.0, 0.2551, 0.0, 0.2551, 0.0, 0.1701, 0.0, 0.1701, 0.0, 0.2551, 0.0, 0.2551, 0.0, 0.1701, 0.0, 0.1417, 0.0, 0.1701, 0.0, 0.1701, 0.0, 0.1417, 0.0, 0.0, 0.0, 0.1417, 0.0, 0.1417, 0.0, 0.0, 0.0, 0.0, 0.0, 0.0, 0.0, 0.0, 0.0, 0.0, 0.0, 0.0, 0.0, 0.0, 0.0, 0.0, 0.0, 0.0, 0.0, 0.1752, 0.0, 0.2551, 0.0, 0.2551, 0.0, 0.2551, 0.0, 0.1752, 0.0, 0.0, 0.0, 0.0, 0.0, 0.1752, 0.0, 0.1417, 0.0, 0.1701, 0.0, 0.1701, 0.0, 0.1417, 0.0, 0.0, 0.0, 0.0, 0.0, 0.0, 0.0, 0.0, 0.0, 0.1701, 0.0, 0.2551, 0.0, 0.2551, 0.0, 0.1701, 0.1566, 0.0, 0.0, 0.0, 0.0, 0.0, 0.1566, 0.0, 0.0, 0.0, 0.0, 0.1417, 0.0, 0.1417, 0.0, 0.0, 0.0, 0.0, 0.0, 0.0, 0.0, 0.0, 0.0, 0.0, 0.0, 0.0, 0.0, 0.0, 0.0, 0.0, 0.0, 0.0, 0.0, 0.1417, 0.0, 0.1701, 0.0, 0.1701, 0.0, 0.1417, 0.0, 0.0, 0.0, 0.0, 0.0, 0.0, 0.0, 0.0, 0.0, 0.1701, 0.0, 0.1752, 0.0, 0.0, 0.0, 0.1701, 0.1566, 0.0, 0.0, 0.0, 0.0, 0.0, 0.5, 0.0, 0.0, 0.08505, 0.0, 0.0, 0.0, 0.1134, 0.0, 0.08505, 0.0, 0.08505, 0.0, 0.08505, 0.0, 0.08505, 0.0, 0.08505, 0.0, 0.08505, 0.0, 0.08505, 0.0, 0.08505, 0.0, 0.08505, 0.0, 0.08505, 0.0, 0.08505, 0.0, 0.08505, 0.0, 0.08505, 0.0, 0.04252, 0.0, 0.08505, 0.0, 0.08505, 0.0, 0.04252, 0.0, 0.0, 0.0, 0.0, 0.0, 0.0, 0.0, 0.0, 0.0, 0.0, 0.0, 0.0, 0.0, 0.0, 0.0, 0.0, 0.0, 0.0, 0.0, 0.0, 0.0, 0.0, 0.0, 0.0, 0.1497, 0.0, 0.0, 0.0, 0.0, 0.0, 0.1497, 0.0, 0.0, 0.1276, 0.0, 0.0, 0.0, 0.0, 0.0, 0.1417, 0.0, 0.0, 0.0, 0.1701, 0.0, 0.1701, 0.0, 0.1417, 0.0, 0.1701, 0.0, 0.1701, 0.0, 0.1701, 0.0, 0.1701, 0.0, 0.1701, 0.0, 0.1701, 0.0, 0.1701, 0.0, 0.1701, 0.0, 0.1701, 0.0, 0.1701, 0.0, 0.1701, 0.0, 0.1701, 0.0, 0.2126, 0.0, 0.2551, 0.0, 0.2551, 0.0, 0.2126, 0.0, 0.2551, 0.0, 0.2551, 0.0, 0.2551, 0.0, 0.2551, 0.0, 0.2551, 0.0, 0.2551, 0.0, 0.2551, 0.0, 0.2551, 0.0, 0.2551, 0.0, 0.2551, 0.0, 0.2551, 0.0, 0.2551, 0.0, 0.2551, 0.0, 0.2551, 0.0, 0.2551, 0.0, 0.2551, 0.0, 0.2551, 0.0, 0.2551, 0.0, 0.2551, 0.0, 0.2551, 0.0, 0.2551, 0.0, 0.2551, 0.0, 0.2551, 0.0, 0.2551, 0.0, 0.2551, 0.0, 0.3084, 0.0, 0.3084, 0.0, 0.2551, 0.0, 0.3084, 0.0, 0.3084, 0.0, 0.3084, 0.0, 0.3084, 0.0, 0.3084, 0.0, 0.3084, 0.0, 0.3084, 0.0, 0.3084, 0.0, 0.3084, 0.0, 0.4656, 0.0, 0.4656, 0.0, 0.3084, 0.0, 0.4656, 0.0, 0.4656, 0.0, 0.4656, 0.0, 0.4656, 0.0, 0.4656, 0.0, 0.4656, 0.0, 0.4656, 0.0, 0.4656, 0.0, 0.5413, 0.0, 0.5413, 0.0, 0.4656, 0.0, 0.4656, 0.0, 0.5413, 0.0, 0.5413, 0.0, 0.5413, 0.0, 0.5413, 0.0, 0.5413, 0.0, 0.5413, 0.0, 0.5413, 0.0, 0.5413, 0.0, 0.5413, 0.0, 0.7138, 0.0, 0.7138, 0.0, 0.5413, 0.0, 0.7138, 0.0, 0.7138, 0.0, 0.7138, 0.0, 0.7138, 0.0, 0.7138, 0.0, 0.7138, 0.0, 0.7138, 0.0, 0.7138, 0.0, 0.7896, 0.0, 0.7896, 0.0, 0.7138, 0.0, 0.7138, 0.0, 0.7896, 0.0, 0.7896, 0.0, 0.7896, 0.0, 0.7896, 0.0, 0.7896, 0.0, 0.7896, 0.0, 0.7896, 0.0, 0.7896, 0.0, 0.7896, 0.0, 0.8948, 0.0, 0.8948, 0.0, 0.7896, 0.0, 0.8948, 0.0, 0.8948, 0.0, 0.8948, 0.0, 0.8948, 0.0, 0.8948, 0.0, 0.8948, 0.0, 0.8948, 0.0, 0.8948, 0.0, 0.8948, 0.0, 1.0, 0.0, 1.0, 0.0, 0.8948, 0.0, 1.0, 0.0, 1.0, 0.0, 1.0, 0.0, 1.0, 0.0, 1.0, 0.0, 1.0, 0.0, 1.0, 0.0, 1.0, 0.1497, 1.0, 0.5, 1.0, 0.5, 1.0, 0.1497, 1.0, 0.0, 0.1701, 0.0, 0.2126, 0.0, 0.2126, 0.0, 0.1701, 0.0, 0.2551, 0.0, 0.2126, 0.0, 0.2126, 0.0, 0.2551, 0.0, 0.2551, 0.0, 0.2126, 0.0, 0.2126, 0.0, 0.2551, 0.0, 0.2551, 0.0, 0.2126, 0.0, 0.2126, 0.0, 0.2551, 0.1497, 0.1701, 0.1497, 0.2126, 0.5, 0.2126, 0.5, 0.1701, 0.0, 0.2551, 0.0, 0.1701, 0.0, 0.1701, 0.0, 0.2551, 0.0, 0.2551, 0.0, 0.2126, 0.0, 0.2126, 0.0, 0.2551, 0.0, 0.2551, 0.0, 0.2126, 0.0, 0.2126, 0.0, 0.2551, 0.0, 0.2551, 0.0, 0.2126, 0.0, 0.2126, 0.0, 0.2551, 0.0, 0.1701, 0.0, 0.2126, 0.0, 0.2126, 0.0, 0.1701, 0.0, 0.2551, 0.0, 0.2126, 0.0, 0.2126, 0.0, 0.2551, 0.0, 0.1701, 0.0, 0.2126, 0.0, 0.2126, 0.0, 0.1701, 0.0, 0.1701, 0.0, 0.2126, 0.0, 0.2126, 0.0, 0.1701, 0.0, 0.2551, 0.0, 0.2126, 0.0, 0.2126, 0.0, 0.2551, 0.0, 0.0, 0.0, 0.04252, 0.0, 0.04252, 0.0, 0.0, 0.0, 0.08505, 0.0, 0.04252, 0.0, 0.04252, 0.0, 0.08505, 0.0, 0.08505, 0.0, 0.04252, 0.0, 0.04252, 0.0, 0.08505, 0.0, 0.08505, 0.0, 0.04252, 0.0, 0.04252, 0.0, 0.08505, 0.1497, 0.0, 0.1497, 0.04252, 0.5, 0.04252, 0.5, 0.0, 0.0, 0.0, 0.0, 0.04252, 0.0, 0.04252, 0.0, 0.0, 0.0, 0.08505, 0.0, 0.04252, 0.0, 0.04252, 0.0, 0.08505, 0.0, 0.08505, 0.0, 0.04252, 0.0, 0.04252, 0.0, 0.08505, 0.0, 0.0, 0.0, 0.04252, 0.0, 0.04252, 0.0, 0.0, 0.0, 0.08505, 0.0, 0.04252, 0.0, 0.04252, 0.0, 0.08505, 0.0, 0.0, 0.0, 0.04252, 0.0, 0.04252, 0.0, 0.0, 0.0, 0.08505, 0.0, 0.04252, 0.0, 0.04252, 0.0, 0.08505, 0.0, 0.08505, 0.0, 0.04252, 0.0, 0.04252, 0.0, 0.08505, 0.0, 0.08505, 0.0, 0.0, 0.0, 0.0, 0.0, 0.08505, 0.0, 0.2551, 0.0, 0.1701, 0.0, 0.1701, 0.0, 0.2551, 0.0, 0.1391, 0.0, 0.1276, 0.0, 0.1276, 0.0, 0.1391, 0.0, 0.1701, 0.0, 0.1417, 0.0, 0.1417, 0.0, 0.1701, 0.0, 0.0, 0.0, 0.1417, 0.0, 0.1417, 0.0, 0.0, 0.1497, 0.0, 0.5, 0.0, 0.5, 0.0, 0.1497, 0.0, 0.1497, 0.2551, 0.0, 0.2551, 0.0, 0.2551, 0.1497, 0.2551, 0.0, 0.1417, 0.0, 0.1701, 0.0, 0.1701, 0.0, 0.1417, 0.1566, 0.0, 0.0, 0.0, 0.0, 0.0, 0.1566, 0.0, 0.0, 0.0, 0.0, 0.0, 0.0, 0.0, 0.0, 0.0, 0.0, 0.0, 0.0, 0.0, 0.0, 0.0, 0.0, 0.0, 0.0, 0.0, 0.0, 0.0, 0.0, 0.0, 0.0, 0.0, 0.0, 0.1276, 0.0, 0.1276, 0.0, 0.1198, 0.0, 0.1198, 0.0, 0.1752, 0.0, 0.0, 0.0, 0.0, 0.0, 0.1752, 0.0, 0.1701, 0.0, 0.2551, 0.0, 0.2551, 0.0, 0.1701, 0.0, 0.1366, 0.0, 0.1276, 0.0, 0.1276, 0.0, 0.1366, 0.0, 0.1134, 0.0, 0.08505, 0.0, 0.08505, 0.0, 0.1134, 0.0, 0.0, 0.0, 0.0, 0.0, 0.0, 0.0, 0.0, 0.0, 0.1276, 0.0, 0.1134, 0.0, 0.1169, 0.0, 0.1276, 0.0, 0.08505, 0.0, 0.08505, 0.0, 0.08505, 0.0, 0.08505, 0.0, 0.08505, 0.0, 0.1134, 0.0, 0.1134, 0.0, 0.08505, 0.0, 0.1701, 0.0, 0.1701, 0.0, 0.1701, 0.0, 0.1701, 0.0, 0.0, 0.0, 0.0, 0.0, 0.0, 0.0, 0.0, 0.0, 0.1701, 0.0, 0.1701, 0.0, 0.1701, 0.0, 0.1701, 0.0, 0.1417, 0.0, 0.1701, 0.0, 0.1701, 0.0, 0.1417, 0.0, 0.0, 0.0, 0.0, 0.0, 0.0, 0.0, 0.0, 0.0, 0.0, 0.0, 0.0, 0.0, 0.0, 0.0, 0.0, 0.0, 0.09084, 0.0, 0.0, 0.0, 0.0, 0.0, 0.09084, 0.0, 0.1417, 0.0, 0.1276, 0.0, 0.1276, 0.0, 0.1366, 0.0, 0.1417, 0.0, 0.0, 0.0, 0.0, 0.0, 0.0, 0.0, 0.0, 0.0, 0.1701, 0.0, 0.1417, 0.0, 0.1417, 0.0, 0.1701, 0.0, 0.1276, 0.0, 0.1134, 0.0, 0.1134, 0.0, 0.1198, 0.0, 0.1276, 0.0, 0.1276, 0.0, 0.1198, 0.0, 0.1198, 0.0, 0.1276, 0.0, 0.1366, 0.0, 0.1366, 0.0, 0.1276, 0.0, 0.1276, 0.1497, 0.0, 0.5, 0.0, 0.5, 0.0, 0.1497, 0.0, 0.0, 0.0, 0.0, 0.0, 0.0, 0.0, 0.0, 0.0, 0.0, 0.0, 0.0, 0.0, 0.0, 0.0, 0.0, 0.0, 0.0, 0.1417, 0.0, 0.09084, 0.0, 0.09084, 0.0, 0.1417, 0.0, 0.0, 0.0, 0.09084, 0.0, 0.09084, 0.0, 0.0, 0.0, 0.0, 0.0, 0.09084, 0.0, 0.09084, 0.0, 0.0, 0.0, 0.0, 0.0, 0.09084, 0.0, 0.09084, 0.0, 0.0, 0.0, 0.1417, 0.0, 0.1417, 0.0, 0.1366, 0.0, 0.1276, 0.0, 0.0, 0.0, 0.2551, 0.0, 0.1701, 0.0, 0.1701, 0.0, 0.2551, 0.0, 0.1417, 0.0, 0.1701, 0.0, 0.1701, 0.0, 0.1417, 0.0, 0.1701, 0.0, 0.1701, 0.0, 0.1701, 0.0, 0.1701, 0.0, 0.1701, 0.0, 0.1417, 0.0, 0.1417, 0.0, 0.1701, 0.0, 0.1417, 0.0, 0.1417, 0.0, 0.0, 0.0, 0.1366, 0.0, 0.1417, 0.0, 0.09084, 0.0, 0.0, 0.0, 0.1417, 0.0, 0.09084, 0.0, 0.0, 0.0, 0.1276, 0.0, 0.0, 0.0, 0.1198, 0.0, 0.1276, 0.0, 0.0, 0.0, 0.0, 0.0, 0.08505, 0.0, 0.1134, 0.0, 0.1134, 0.0, 0.08505, 0.0, 0.1134, 0.0, 0.08505, 0.0, 0.08505, 0.0, 0.1134, 0.0, 0.08505, 0.0, 0.08505, 0.0, 0.08505, 0.0, 0.08505, 0.0, 0.1134, 0.0, 0.1134, 0.0, 0.0, 0.0, 0.1198, 0.0, 0.0, 0.0, 0.0, 0.0, 0.1134, 0.0, 0.08505, 0.0, 0.0, 0.0, 0.08505, 0.0, 0.08505, 0.0, 0.0, 0.0, 0.0, 0.0, 0.0, 0.0, 0.08505, 0.0, 0.1134, 0.0, 0.1134, 0.0, 0.1198, 0.0, 0.0, 0.0, 0.1134, 0.0, 0.0, 0.0, 0.1134, 0.0, 0.0, 0.0, 0.0, 0.0, 0.1198, 0.0, 0.0, 0.0, 0.1198, 0.0, 0.1198, 0.0, 0.1417, 0.0, 0.1366, 0.0, 0.0, 0.0, 0.1417, 0.0, 0.1417, 0.0, 0.1701, 0.0, 0.1701, 0.0, 0.1417, 0.0, 0.1701, 0.0, 0.1701, 0.0, 0.1701, 0.0, 0.1701, 0.0, 0.1701, 0.0, 0.1417, 0.0, 0.1417, 0.0, 0.1701, 0.0, 0.1366, 0.0, 0.0, 0.0, 0.1366, 0.0, 0.1366, 0.1497, 0.1134, 0.1497, 0.1276, 0.0, 0.1276, 0.0, 0.1134, 0.1497, 0.08505, 0.0, 0.08505, 0.0, 0.0, 0.1497, 0.0, 0.0, 0.1701, 0.0, 0.1391, 0.0, 0.1417, 0.0, 0.1701, 0.1497, 0.2551, 0.0, 0.2551, 0.0, 0.2551, 0.1497, 0.2551, 0.0, 0.1276, 0.0, 0.1169, 0.0, 0.1134, 0.0, 0.1276, 0.1497, 0.2551, 0.0, 0.2551, 0.0, 0.1701, 0.1497, 0.1701, 0.1497, 0.0, 0.5, 0.0, 0.5, 0.0, 0.1497, 0.0, 0.0, 0.1169, 0.0, 0.08505, 0.0, 0.08505, 0.0, 0.1169, 0.0, 0.08505, 0.0, 0.04252, 0.0, 0.0, 0.0, 0.0, 0.1497, 0.1417, 0.5, 0.1417, 0.5, 0.1701, 0.1497, 0.1701, 0.1497, 0.08505, 0.5, 0.08505, 0.5, 0.1134, 0.1497, 0.1134, 0.1497, 0.1276, 0.5, 0.1276, 0.5, 0.1417, 0.1497, 0.1417, 0.0, 0.08505, 0.0, 0.0, 0.0, 0.0, 0.0, 0.08505, 0.0, 0.1169, 0.0, 0.08505, 0.0, 0.08505, 0.0, 0.1134, 0.125, 0.5, 0.25, 0.5, 0.25, 0.75, 0.125, 0.75, 0.5417, 0.25, 0.625, 0.25, 0.625, 0.375, 0.5417, 0.375, 0.375, 0.25, 0.4583, 0.25, 0.4583, 0.375, 0.375, 0.375, 0.5417, 0.25, 0.5417, 0.375, 0.5417, 0.375, 0.5417, 0.25, 0.4583, 0.25, 0.5417, 0.25, 0.5417, 0.375, 0.4583, 0.375, 0.4583, 1.0, 0.4583, 0.875, 0.4583, 0.875, 0.4583, 1.0, 0.25, 0.25, 0.25, 0.5, 0.125, 0.5, 0.125, 0.25, 0.25, 0.75, 0.1875, 1.0, 0.125, 0.75, 0.1875, 0.0, 0.25, 0.25, 0.125, 0.25, 0.25, 0.5, 0.25, 0.75, 0.125, 0.75, 0.125, 0.5, 0.125, 0.25, 0.125, 0.5, 0.0, 0.5, 0.0, 0.25, 0.125, 0.75, 0.0625, 1.0, 0.0, 0.75, 0.0625, 0.0, 0.125, 0.25, 0.0, 0.25, 0.125, 0.5, 0.125, 0.75, 0.0, 0.75, 0.0, 0.5, 1.0, 0.25, 1.0, 0.5, 0.875, 0.5, 0.875, 0.25, 1.0, 0.75, 0.9375, 1.0, 0.875, 0.75, 0.9375, 0.0, 1.0, 0.25, 0.875, 0.25, 1.0, 0.5, 1.0, 0.75, 0.875, 0.75, 0.875, 0.5, 0.875, 0.5, 0.875, 0.75, 0.75, 0.75, 0.75, 0.5, 0.875, 0.25, 0.875, 0.5, 0.75, 0.5, 0.75, 0.25, 0.875, 0.75, 0.8125, 1.0, 0.75, 0.75, 0.8125, 0.0, 0.875, 0.25, 0.75, 0.25, 0.5417, 0.0, 0.625, 0.0, 0.625, 0.25, 0.5417, 0.25, 0.5417, 0.875, 0.625, 0.875, 0.625, 1.0, 0.5417, 1.0, 0.75, 0.5, 0.875, 0.5, 0.875, 0.75, 0.75, 0.75, 0.375, 0.875, 0.4583, 0.875, 0.4583, 1.0, 0.375, 1.0, 0.5417, 0.875, 0.5417, 1.0, 0.5417, 1.0, 0.5417, 0.875, 0.375, 0.0, 0.4583, 0.0, 0.4583, 0.25, 0.375, 0.25, 0.4583, 0.0, 0.5417, 0.0, 0.5417, 0.25, 0.4583, 0.25, 0.4583, 0.875, 0.5417, 0.875, 0.5417, 1.0, 0.4583, 1.0, 0.4583, 0.25, 0.5417, 0.25, 0.5417, 0.25, 0.4583, 0.25, 0.4583, 0.375, 0.4583, 0.25, 0.4583, 0.25, 0.4583, 0.375, 0.5417, 0.0, 0.4583, 0.0, 0.4583, 0.0, 0.5417, 0.0, 0.0, 0.0, 0.0, 0.09084, 0.0, 0.09084, 0.0, 0.0, 0.0, 0.2551, 0.0, 0.1752, 0.0, 0.1752, 0.0, 0.2551, 0.0, 0.0, 0.0, 0.0, 0.0, 0.0, 0.0, 0.0, 0.5, 0.0, 0.1566, 0.0, 0.1566, 0.0, 0.5, 0.0, 0.0, 0.0, 0.0, 0.0, 0.0, 0.0, 0.1566, 0.0, 0.0, 0.1701, 0.0, 0.2551, 0.0, 0.1752, 0.0, 0.1701, 0.0, 0.0, 0.0, 0.0, 0.0, 0.0, 0.0, 0.0, 0.0, 0.1417, 0.0, 0.1701, 0.0, 0.1701, 0.0, 0.1417, 0.5, 0.0, 0.1566, 0.0, 0.1566, 0.0, 0.5, 0.0, 0.0, 0.2551, 0.0, 0.1752, 0.0, 0.1752, 0.0, 0.2551, 0.0, 0.0, 0.0, 0.1752, 0.0, 0.2551, 0.0, 0.2551, 0.0, 0.0, 0.0, 0.2551, 0.0, 0.2551, 0.0, 0.1752, 0.0, 0.2551, 0.0, 0.2551, 0.0, 0.2551, 0.0, 0.2551, 0.0, 0.0, 0.0, 0.0, 0.0, 0.1752, 0.0, 0.1752, 0.0, 0.0, 0.0, 0.0, 0.0, 0.0, 0.0, 0.0, 0.0, 0.0, 0.0, 0.6146, 0.0, 0.8948, 0.0, 0.8948, 0.0, 0.6146, 0.0, 0.5423, 0.0, 0.7896, 0.0, 0.7896, 0.0, 0.5423, 0.0, 0.4903, 0.0, 0.7138, 0.0, 0.7138, 0.0, 0.4903, 0.0, 0.3718, 0.0, 0.5413, 0.0, 0.5413, 0.0, 0.3718, 0.0, 0.3197, 0.0, 0.4656, 0.0, 0.4656, 0.0, 0.3197, 0.0, 0.0, 0.0, 0.0, 0.0, 0.0, 0.0, 0.0, 0.0, 0.1752, 0.0, 0.0, 0.0, 0.0, 0.0, 0.0, 0.0, 0.0, 0.0, 0.0, 0.5, 1.0, 0.0, 0.0, 0.0, 0.0, 0.1566, 1.0, 0.0, 0.0, 0.0, 0.0, 0.0, 0.0, 0.0, 0.0, 0.5, 0.0, 0.1566, 0.0, 0.1566, 0.0, 0.5, 0.0, 0.5, 0.0, 0.1566, 0.0, 0.1566, 0.0, 0.5, 0.0, 0.5, 0.0, 0.1566, 0.0, 0.1566, 0.0, 0.5, 0.0, 0.5, 0.0, 0.1566, 0.0, 0.1566, 0.0, 0.5, 0.0, 0.5, 0.0, 0.1566, 0.0, 0.1566, 0.0, 0.5, 0.0, 0.5, 0.0, 0.1566, 0.0, 0.1566, 0.0, 0.5, 0.0, 0.0, 0.3084, 0.0, 0.2551, 0.1566, 0.2551, 0.1566, 0.3084, 0.0, 0.8948, 0.0, 0.7896, 0.1566, 0.7896, 0.1566, 0.8948, 0.0, 0.7138, 0.0, 0.5413, 0.1566, 0.5413, 0.1566, 0.7138, 0.0, 0.0, 0.0, 0.0, 0.0, 0.0, 0.0, 0.0, 0.0, 0.2551, 0.0, 0.1752, 0.0, 0.1752, 0.0, 0.2551, 0.5, 0.0, 0.1566, 0.0, 0.1566, 0.0, 0.5, 0.0, 0.0, 0.2551, 0.0, 0.1752, 0.0, 0.1752, 0.0, 0.2551, 0.0, 0.09084, 0.0, 0.1417, 0.0, 0.1417, 0.0, 0.09084, 0.0, 0.1701, 0.1566, 0.1701, 0.1566, 0.2551, 0.0, 0.2551, 0.5, 0.4656, 0.5, 0.5413, 0.1566, 0.5413, 0.1566, 0.4656, 0.5, 0.7138, 0.5, 0.7896, 0.1566, 0.7896, 0.1566, 0.7138, 0.0, 1.0, 0.0, 0.8948, 0.1566, 0.8948, 0.1566, 1.0, 0.0, 0.4656, 0.0, 0.3084, 0.1566, 0.3084, 0.1566, 0.4656, 0.0, 0.2551, 0.0, 0.2551, 0.1566, 0.2551, 0.1566, 0.2551, 0.0, 0.0, 0.1566, 0.0, 0.1566, 0.08505, 0.0, 0.08505, 0.0, 0.1417, 0.1566, 0.1417, 0.1566, 0.1701, 0.0, 0.1701, 0.0, 0.08505, 0.1566, 0.08505, 0.1566, 0.1134, 0.0, 0.1134, 0.0, 0.1276, 0.1566, 0.1276, 0.1566, 0.1417, 0.0, 0.1417, 0.0, 0.1134, 0.1566, 0.1134, 0.1566, 0.1276, 0.0, 0.1276, 0.1497, 0.1134, 0.5, 0.1134, 0.5, 0.1276, 0.1497, 0.1276, 0.1497, 0.1276, 0.1497, 0.1417, 0.0, 0.1417, 0.0, 0.1276, 0.5, 0.08505, 0.1497, 0.08505, 0.1497, 0.0, 0.5, 0.0, 0.5, 0.2551, 0.1497, 0.2551, 0.1497, 0.1701, 0.5, 0.1701, 0.0, 0.08505, 0.1497, 0.08505, 0.1497, 0.1134, 0.0, 0.1134, 0.0, 0.1417, 0.1497, 0.1417, 0.1497, 0.1701, 0.0, 0.1701, 0.0, 0.1701, 0.0, 0.2126, 0.0, 0.1701, 0.0, 0.0, 0.1497, 0.0, 0.1497, 0.0, 0.0, 0.0, 0.5, 0.2551, 0.1497, 0.2551, 0.1497, 0.2551, 0.5, 0.2551, 0.0, 0.0, 0.1497, 0.0, 0.1497, 0.0, 0.0, 0.0, 0.5, 0.2551, 0.1497, 0.2551, 0.1497, 0.2551, 0.5, 0.2551, 0.0, 0.0, 0.1497, 0.0, 0.1497, 0.0, 0.0, 0.0, 0.0, 0.0, 0.0, 0.04252, 0.1497, 0.04252, 0.1497, 0.0, 0.0, 0.1701, 0.0, 0.2126, 0.1497, 0.2126, 0.1497, 0.1701, 0.0, 1.0, 0.1497, 1.0, 0.1497, 1.0, 0.0, 1.0, 0.5, 0.0, 0.1497, 0.0, 0.1497, 0.0, 0.5, 0.0, 0.0, 0.1134, 0.0, 0.1276, 0.1497, 0.1276, 0.1497, 0.1134, 0.0, 0.1276, 0.0, 0.1417, 0.1497, 0.1417, 0.1497, 0.1276, 0.0, 0.08505, 0.0, 0.1134, 0.1497, 0.1134, 0.1497, 0.08505, 0.0, 0.1417, 0.0, 0.1701, 0.1497, 0.1701, 0.1497, 0.1417, 0.0, 0.04252, 0.0, 0.08505, 0.1497, 0.08505, 0.1497, 0.04252, 0.0, 0.2551, 0.1497, 0.2551, 0.1497, 0.2551, 0.0, 0.2551, 0.0, 0.4656, 0.1497, 0.4656, 0.1497, 0.3084, 0.0, 0.3084, 0.0, 1.0, 0.1497, 1.0, 0.1497, 0.8948, 0.0, 0.8948, 0.5, 0.7138, 0.1497, 0.7138, 0.1497, 0.7896, 0.5, 0.7896, 0.5, 0.4656, 0.1497, 0.4656, 0.1497, 0.5413, 0.5, 0.5413, 0.0, 0.2126, 0.0, 0.2551, 0.1497, 0.2551, 0.1497, 0.2126, 0.0, 0.7138, 0.1497, 0.7138, 0.1497, 0.5413, 0.0, 0.5413, 0.0, 0.8948, 0.1497, 0.8948, 0.1497, 0.7896, 0.0, 0.7896, 0.0, 0.3084, 0.1497, 0.3084, 0.1497, 0.2551, 0.0, 0.2551, 0.5, 0.2551, 0.1497, 0.2551, 0.1497, 0.2551, 0.5, 0.2551, 0.0, 0.0, 0.1497, 0.0, 0.1497, 0.0, 0.0, 0.0, 0.5, 0.2551, 0.1497, 0.2551, 0.1497, 0.2551, 0.5, 0.2551, 0.0, 0.0, 0.1497, 0.0, 0.1497, 0.0, 0.0, 0.0, 0.5, 0.2551, 0.1497, 0.2551, 0.1497, 0.2551, 0.5, 0.2551, 0.0, 0.0, 0.1497, 0.0, 0.1497, 0.0, 0.0, 0.0, 0.5, 0.2551, 0.1497, 0.2551, 0.1497, 0.2551, 0.5, 0.2551, 0.5, 0.2551, 0.1497, 0.2551, 0.1497, 0.2551, 0.5, 0.2551, 0.0, 0.0, 0.1497, 0.0, 0.1497, 0.0, 0.0, 0.0, 0.0, 0.0, 0.1497, 0.0, 0.1497, 0.0, 0.0, 0.0, 0.5, 0.2551, 0.1497, 0.2551, 0.1497, 0.2551, 0.5, 0.2551, 0.0, 0.0, 0.1497, 0.0, 0.1497, 0.0, 0.0, 0.0, 0.5, 1.0, 0.1497, 1.0, 0.1497, 1.0, 0.5, 1.0, 0.5, 0.2551, 0.5, 0.3084, 0.1497, 0.3084, 0.1497, 0.2551, 0.5, 1.0, 0.1497, 1.0, 0.1497, 1.0, 0.5, 1.0, 0.0, 0.0, 0.1497, 0.0, 0.1497, 0.0, 0.0, 0.0, 0.5, 0.7896, 0.5, 0.8948, 0.1497, 0.8948, 0.1497, 0.7896, 0.5, 0.5413, 0.1497, 0.5413, 0.1497, 0.4656, 0.5, 0.4656, 0.5, 0.7896, 0.1497, 0.7896, 0.1497, 0.7138, 0.5, 0.7138, 0.5, 0.5413, 0.5, 0.7138, 0.1497, 0.7138, 0.1497, 0.5413, 0.5, 0.3084, 0.5, 0.4656, 0.1497, 0.4656, 0.1497, 0.3084, 0.0, 0.0, 0.1497, 0.0, 0.1497, 0.0, 0.0, 0.0, 0.5, 0.2551, 0.1497, 0.2551, 0.1497, 0.2551, 0.5, 0.2551, 0.5, 0.2551, 0.1497, 0.2551, 0.1497, 0.2551, 0.5, 0.2551, 0.0, 0.0, 0.1497, 0.0, 0.1497, 0.0, 0.0, 0.0, 0.5, 1.0, 0.1497, 1.0, 0.1497, 1.0, 0.5, 1.0, 0.5, 0.8948, 0.5, 1.0, 0.1497, 1.0, 0.1497, 0.8948, 0.0, 0.0, 0.0, 0.0, 0.0, 0.0, 0.0, 0.0, 0.0, 0.1391, 0.0, 0.1276, 0.0, 0.1276, 0.0, 0.1391, 0.0, 0.1198, 0.0, 0.1134, 0.0, 0.1134, 0.0, 0.1366, 0.0, 0.1417, 0.0, 0.1417])
me_plane_001.use_remesh_fix_poles = True
me_plane_001.use_remesh_preserve_attributes = False
me_plane_001.update()

# ---- objects
ob_plane = bpy.data.objects.new('Plane', me_plane)
ob_cube_004 = bpy.data.objects.new('Cube.004', me_cube_018)
ob_plane_001 = bpy.data.objects.new('Plane.001', me_plane_001)

# ---- transforms, parenting, visibility, modifiers, constraints
ob_plane.location = (0.0, 0.0, 0.0)
ob_cube_004.location = (23.78, 0.2386, 0.0)
ob_plane_001.location = (23.09, 26.08, 5.453)
_m = ob_plane_001.modifiers.new('Mirror', 'MIRROR')
_m.use_clip = True

# ---- collection membership
col_collection.objects.link(ob_plane)
col_collection.objects.link(ob_cube_004)
col_collection.objects.link(ob_plane_001)

# ---- scene / render settings (as saved in the file)
scene.frame_start = 1; scene.frame_end = 250; scene.frame_set(1)
scene.render.engine = 'BLENDER_EEVEE_NEXT'
scene.cycles.use_denoising = False
scene.cycles.samples = 128
scene.cycles.sampling_pattern = 'TABULATED_SOBOL'
scene.cycles.use_adaptive_sampling = False
scene.cycles.use_light_tree = False
scene.view_settings.view_transform = 'Filmic'
bpy.context.view_layer.update()

# ---- added for rendering (the .blend has no active camera and no usable light): camera, sun
cam_auto = bpy.data.cameras.new('AutoCamera')
cam_auto.lens = 50.0
cam_auto.sensor_width = 36.0
cam_auto.clip_end = 1413.82
ob_auto_camera = bpy.data.objects.new('AutoCamera', cam_auto)
scene.collection.objects.link(ob_auto_camera)
ob_auto_camera.location = (93.233, -82.8053, 87.401)
ob_auto_camera.rotation_euler = (1.09748, -7.21219e-08, 0.694738)
scene.camera = ob_auto_camera
light_auto_sun = bpy.data.lights.new('AutoSun', 'SUN')
light_auto_sun.energy = 3.0
light_auto_sun.angle = 0.0523599
ob_auto_sun = bpy.data.objects.new('AutoSun', light_auto_sun)
scene.collection.objects.link(ob_auto_sun)
ob_auto_sun.rotation_euler = (0.872665, 0.174533, 0.523599)
bpy.context.view_layer.update()
